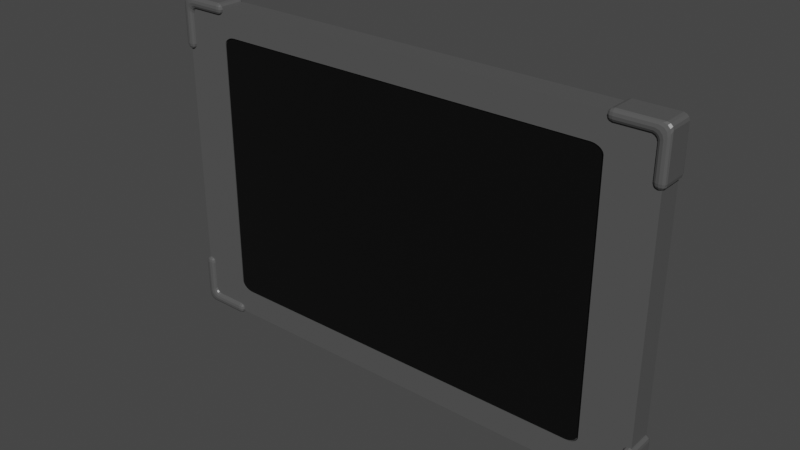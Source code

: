 # Source: Scanner.blend  (saved by Blender 2.90.8; exported with 4.5.12 LTS)
import bpy
from mathutils import Matrix  # noqa: F401  (used for matrix-valued properties, if any)

bpy.ops.wm.read_factory_settings(use_empty=True)
scene = bpy.context.scene
scene.name = 'Scene'

# ---- collections
col_collection = bpy.data.collections.new('Collection'); scene.collection.children.link(col_collection)

# ---- materials (node trees are filled in below, after node groups)
mat_metal = bpy.data.materials.new('Metal')
mat_metal.alpha_threshold = 0.0
mat_metal.use_transparent_shadow = False
mat_metal.line_color = (0.0, 0.0, 0.0, 1.0)
mat_screen = bpy.data.materials.new('Screen')
mat_screen.use_transparent_shadow = False

# ---- material node trees
mat_metal.use_nodes = True; mat_metal.node_tree.nodes.clear()
_N = mat_metal.node_tree.nodes; _L = mat_metal.node_tree.links
n0 = _N.new('ShaderNodeOutputMaterial'); n0.name = 'Material Output'; n0.location = (300, 300)
n1 = _N.new('ShaderNodeBsdfPrincipled'); n1.name = 'Principled BSDF'; n1.location = (10, 300)
n1.distribution = 'GGX'
n1.subsurface_method = 'BURLEY'
n1.inputs[0].default_value = (0.08984, 0.08984, 0.08984, 1.0)
n1.inputs[2].default_value = 0.4
n1.inputs[3].default_value = 1.45
n1.inputs[27].default_value = (0.0, 0.0, 0.0, 1.0)
n1.inputs[28].default_value = 1.0
_L.new(n1.outputs[0], n0.inputs[0])
n0.is_active_output = True
mat_screen.use_nodes = True; mat_screen.node_tree.nodes.clear()
_N = mat_screen.node_tree.nodes; _L = mat_screen.node_tree.links
n0 = _N.new('ShaderNodeBsdfPrincipled'); n0.name = 'Principled BSDF'; n0.location = (10, 300)
n0.distribution = 'GGX'
n0.subsurface_method = 'BURLEY'
n0.inputs[0].default_value = (0.0, 0.0, 0.0, 1.0)
n0.inputs[3].default_value = 1.45
n0.inputs[27].default_value = (0.0, 0.0, 0.0, 1.0)
n0.inputs[28].default_value = 1.0
n1 = _N.new('ShaderNodeOutputMaterial'); n1.name = 'Material Output'; n1.location = (300, 300)
_L.new(n0.outputs[0], n1.inputs[0])
n1.is_active_output = True

# ---- world
world_world = bpy.data.worlds.new('World'); scene.world = world_world
world_world.use_nodes = True; world_world.node_tree.nodes.clear()
_N = world_world.node_tree.nodes; _L = world_world.node_tree.links
n0 = _N.new('ShaderNodeOutputWorld'); n0.name = 'World Output'; n0.location = (300, 300)
n1 = _N.new('ShaderNodeBackground'); n1.name = 'Background'; n1.location = (10, 300)
n1.inputs[0].default_value = (0.05088, 0.05088, 0.05088, 1.0)
_L.new(n1.outputs[0], n0.inputs[0])
n0.is_active_output = True
world_world.color = (0.05088, 0.05088, 0.05088)
world_world.use_sun_shadow = False
world_world.sun_shadow_jitter_overblur = 0.0

# ---- meshes
me_cube_001 = bpy.data.meshes.new('Cube.001')
me_cube_001.from_pydata([(-0.757, -0.8537, -0.8335), (-0.806, -0.8537, -0.7827), (-0.7646, -0.8537, -0.8328), (-0.7721, -0.8537, -0.831), (-0.7792, -0.8537, -0.8279), (-0.7858, -0.8537, -0.8238), (-0.7917, -0.8537, -0.8186), (-0.7967, -0.8537, -0.8126), (-0.8007, -0.8537, -0.8058), (-0.8036, -0.8537, -0.7984), (-0.8054, -0.8537, -0.7907), (-0.806, -0.8537, 0.7827), (-0.757, -0.8537, 0.8335), (-0.8054, -0.8537, 0.7907), (-0.8036, -0.8537, 0.7984), (-0.8007, -0.8537, 0.8058), (-0.7967, -0.8537, 0.8126), (-0.7917, -0.8537, 0.8186), (-0.7858, -0.8537, 0.8238), (-0.7792, -0.8537, 0.8279), (-0.7721, -0.8537, 0.831), (-0.7646, -0.8537, 0.8328), (0.806, -0.8537, -0.7827), (0.757, -0.8537, -0.8335), (0.8054, -0.8537, -0.7907), (0.8036, -0.8537, -0.7984), (0.8007, -0.8537, -0.8058), (0.7967, -0.8537, -0.8126), (0.7917, -0.8537, -0.8186), (0.7858, -0.8537, -0.8238), (0.7792, -0.8537, -0.8279), (0.7721, -0.8537, -0.831), (0.7646, -0.8537, -0.8328), (0.757, -0.8537, 0.8335), (0.806, -0.8537, 0.7827), (0.7646, -0.8537, 0.8328), (0.7721, -0.8537, 0.831), (0.7792, -0.8537, 0.8279), (0.7858, -0.8537, 0.8238), (0.7917, -0.8537, 0.8186), (0.7967, -0.8537, 0.8126), (0.8007, -0.8537, 0.8058), (0.8036, -0.8537, 0.7984), (0.8054, -0.8537, 0.7907), (-1.0, -1.0, -1.0), (-1.0, -1.0, 1.0), (-1.0, -0.193, -1.0), (-1.0, -0.193, 1.0), (1.0, -1.0, -1.0), (1.0, -1.0, 1.0), (1.0, -0.193, -1.0), (1.0, -0.193, 1.0), (0.757, -1.0, 0.8335), (-0.757, -1.0, 0.8335), (0.7646, -1.0, 0.8328), (-0.7646, -1.0, 0.8328), (0.7721, -1.0, 0.831), (-0.7721, -1.0, 0.831), (-0.7792, -1.0, 0.8279), (0.7858, -1.0, 0.8238), (0.7792, -1.0, 0.8279), (-0.7858, -1.0, 0.8238), (-0.7917, -1.0, 0.8186), (0.7917, -1.0, 0.8186), (0.7967, -1.0, 0.8126), (-0.7967, -1.0, 0.8126), (0.8007, -1.0, 0.8058), (-0.8007, -1.0, 0.8058), (0.8036, -1.0, 0.7984), (-0.8036, -1.0, 0.7984), (0.8054, -1.0, 0.7907), (-0.8054, -1.0, 0.7907), (0.806, -1.0, 0.7827), (-0.806, -1.0, 0.7827), (-0.806, -1.0, -0.7827), (0.806, -1.0, -0.7827), (0.8054, -1.0, -0.7907), (0.8007, -1.0, -0.8058), (0.8036, -1.0, -0.7984), (0.7858, -1.0, -0.8238), (0.7967, -1.0, -0.8126), (0.7792, -1.0, -0.8279), (0.7917, -1.0, -0.8186), (0.7721, -1.0, -0.831), (0.7646, -1.0, -0.8328), (0.757, -1.0, -0.8335), (-0.757, -1.0, -0.8335), (-0.7646, -1.0, -0.8328), (-0.7721, -1.0, -0.831), (-0.7792, -1.0, -0.8279), (-0.7967, -1.0, -0.8126), (-0.7917, -1.0, -0.8186), (-0.7858, -1.0, -0.8238), (-0.8007, -1.0, -0.8058), (-0.8054, -1.0, -0.7907), (-0.8036, -1.0, -0.7984), (-0.9928, -1.009, 0.7024), (-0.9712, -1.009, 0.7358), (-0.9928, -1.111, 0.7358), (-0.982, -1.009, 0.7069), (-0.9928, -1.06, 0.7069), (-0.9825, -1.058, 0.7112), (-0.9741, -1.06, 0.7358), (-0.9741, -1.009, 0.7191), (-0.9769, -1.058, 0.7198), (-0.9928, -1.097, 0.7191), (-0.982, -1.097, 0.7358), (-0.9825, -1.084, 0.7198), (-0.9928, -1.009, 0.7024), (-0.9928, -1.111, 0.7358), (-1.014, -1.009, 0.7358), (-0.9928, -1.06, 0.7069), (-1.004, -1.009, 0.7069), (-1.003, -1.058, 0.7112), (-1.004, -1.097, 0.7358), (-0.9928, -1.097, 0.7191), (-1.003, -1.084, 0.7198), (-1.012, -1.009, 0.7191), (-1.012, -1.06, 0.7358), (-1.009, -1.058, 0.7198), (-0.9928, -1.111, 0.9412), (-0.9712, -1.009, 0.9216), (-0.9495, -1.009, 0.955), (-0.9622, -1.111, 0.9883), (-0.9822, -1.096, 0.9349), (-0.9883, -1.111, 0.9643), (-0.9776, -1.095, 0.9524), (-0.968, -1.009, 0.938), (-0.9744, -1.059, 0.9279), (-0.9709, -1.061, 0.9436), (-0.9536, -1.059, 0.9599), (-0.9602, -1.009, 0.95), (-0.9638, -1.061, 0.9545), (-0.9772, -1.111, 0.9813), (-0.9582, -1.096, 0.972), (-0.9695, -1.095, 0.9648), (-0.9928, -1.111, 0.9412), (-0.9622, -1.111, 0.9883), (-0.9928, -1.009, 1.022), (-1.014, -1.009, 0.9883), (-0.9883, -1.111, 0.9643), (-1.003, -1.096, 0.9562), (-0.9993, -1.095, 0.9823), (-0.9719, -1.096, 1.005), (-0.9772, -1.111, 0.9813), (-0.9889, -1.095, 0.9983), (-1.003, -1.009, 1.017), (-0.9831, -1.059, 1.017), (-0.9977, -1.061, 1.01), (-1.011, -1.059, 0.9733), (-1.011, -1.009, 1.005), (-1.007, -1.061, 0.9959), (-0.9928, -0.2412, 0.7024), (-0.9928, -0.1398, 0.7358), (-0.9712, -0.2412, 0.7358), (-0.9928, -0.1905, 0.7069), (-0.982, -0.2412, 0.7069), (-0.9825, -0.1927, 0.7112), (-0.982, -0.1533, 0.7358), (-0.9928, -0.1533, 0.7191), (-0.9825, -0.1665, 0.7198), (-0.9741, -0.2412, 0.7191), (-0.9741, -0.1905, 0.7358), (-0.9769, -0.1927, 0.7198), (-0.9928, -0.2412, 0.7024), (-1.014, -0.2412, 0.7358), (-0.9928, -0.1398, 0.7358), (-1.004, -0.2412, 0.7069), (-0.9928, -0.1905, 0.7069), (-1.003, -0.1927, 0.7112), (-1.012, -0.1905, 0.7358), (-1.012, -0.2412, 0.7191), (-1.009, -0.1927, 0.7198), (-0.9928, -0.1533, 0.7191), (-1.004, -0.1533, 0.7358), (-1.003, -0.1665, 0.7198), (-0.9928, -0.2412, 1.022), (-0.9622, -0.1398, 0.9883), (-0.9928, -0.1398, 0.9412), (-1.014, -0.2412, 0.9883), (-0.9831, -0.1916, 1.017), (-1.003, -0.2412, 1.017), (-0.9977, -0.1896, 1.01), (-0.9772, -0.1398, 0.9813), (-0.9719, -0.1547, 1.005), (-0.9889, -0.1556, 0.9983), (-1.003, -0.1547, 0.9562), (-0.9883, -0.1398, 0.9643), (-0.9993, -0.1556, 0.9823), (-1.011, -0.2412, 1.005), (-1.011, -0.1916, 0.9733), (-1.007, -0.1896, 0.9959), (-0.9495, -0.2412, 0.955), (-0.9712, -0.2412, 0.9216), (-0.9928, -0.1398, 0.9412), (-0.9622, -0.1398, 0.9883), (-0.9602, -0.2412, 0.95), (-0.9536, -0.1914, 0.9599), (-0.9638, -0.1895, 0.9545), (-0.9744, -0.1914, 0.9279), (-0.968, -0.2412, 0.938), (-0.9709, -0.1895, 0.9436), (-0.9883, -0.1398, 0.9643), (-0.9822, -0.1548, 0.9349), (-0.9776, -0.1557, 0.9524), (-0.9582, -0.1548, 0.972), (-0.9772, -0.1398, 0.9813), (-0.9695, -0.1557, 0.9648), (-0.8074, -1.009, 0.9883), (-0.829, -1.009, 1.022), (-0.829, -1.111, 0.9883), (-0.8103, -1.009, 1.005), (-0.8103, -1.06, 0.9883), (-0.8131, -1.058, 1.004), (-0.829, -1.06, 1.017), (-0.8182, -1.009, 1.017), (-0.8187, -1.058, 1.013), (-0.8182, -1.097, 0.9883), (-0.829, -1.097, 1.005), (-0.8187, -1.084, 1.004), (-0.8074, -1.009, 0.9883), (-0.829, -1.111, 0.9883), (-0.829, -1.009, 0.955), (-0.8103, -1.06, 0.9883), (-0.8103, -1.009, 0.9717), (-0.8131, -1.058, 0.9724), (-0.829, -1.097, 0.9717), (-0.8182, -1.097, 0.9883), (-0.8187, -1.084, 0.9724), (-0.8182, -1.009, 0.9594), (-0.829, -1.06, 0.9594), (-0.8187, -1.058, 0.9637), (-0.829, -0.1398, 0.9883), (-0.829, -0.2412, 1.022), (-0.8074, -0.2412, 0.9883), (-0.829, -0.1533, 1.005), (-0.8182, -0.1533, 0.9883), (-0.8187, -0.1665, 1.004), (-0.8182, -0.2412, 1.017), (-0.829, -0.1905, 1.017), (-0.8187, -0.1927, 1.013), (-0.8103, -0.1905, 0.9883), (-0.8103, -0.2412, 1.005), (-0.8131, -0.1927, 1.004), (-0.829, -0.1398, 0.9883), (-0.8074, -0.2412, 0.9883), (-0.829, -0.2412, 0.955), (-0.8182, -0.1533, 0.9883), (-0.829, -0.1533, 0.9717), (-0.8187, -0.1665, 0.9724), (-0.8103, -0.2412, 0.9717), (-0.8103, -0.1905, 0.9883), (-0.8131, -0.1927, 0.9724), (-0.829, -0.1905, 0.9594), (-0.8182, -0.2412, 0.9594), (-0.8187, -0.1927, 0.9637), (0.9928, -1.009, 0.7024), (1.014, -1.009, 0.7358), (0.9928, -1.111, 0.7358), (1.004, -1.009, 0.7069), (0.9928, -1.06, 0.7069), (1.003, -1.058, 0.7112), (1.012, -1.06, 0.7358), (1.012, -1.009, 0.7191), (1.009, -1.058, 0.7198), (0.9928, -1.097, 0.7191), (1.004, -1.097, 0.7358), (1.003, -1.084, 0.7198), (0.9928, -1.009, 0.7024), (0.9928, -1.111, 0.7358), (0.9712, -1.009, 0.7358), (0.9928, -1.06, 0.7069), (0.982, -1.009, 0.7069), (0.9825, -1.058, 0.7112), (0.982, -1.097, 0.7358), (0.9928, -1.097, 0.7191), (0.9825, -1.084, 0.7198), (0.9741, -1.009, 0.7191), (0.9741, -1.06, 0.7358), (0.9769, -1.058, 0.7198), (0.9928, -1.111, 0.9412), (1.014, -1.009, 0.9883), (0.9928, -1.009, 1.022), (0.9622, -1.111, 0.9883), (1.003, -1.096, 0.9562), (0.9883, -1.111, 0.9643), (0.9993, -1.095, 0.9823), (1.011, -1.009, 1.005), (1.011, -1.059, 0.9733), (1.007, -1.061, 0.9959), (0.9831, -1.059, 1.017), (1.003, -1.009, 1.017), (0.9977, -1.061, 1.01), (0.9772, -1.111, 0.9813), (0.9719, -1.096, 1.005), (0.9889, -1.095, 0.9983), (0.9928, -1.111, 0.9412), (0.9622, -1.111, 0.9883), (0.9495, -1.009, 0.955), (0.9712, -1.009, 0.9216), (0.9883, -1.111, 0.9643), (0.9822, -1.096, 0.9349), (0.9776, -1.095, 0.9524), (0.9582, -1.096, 0.972), (0.9772, -1.111, 0.9813), (0.9695, -1.095, 0.9648), (0.9602, -1.009, 0.95), (0.9536, -1.059, 0.9599), (0.9638, -1.061, 0.9545), (0.9744, -1.059, 0.9279), (0.968, -1.009, 0.938), (0.9709, -1.061, 0.9436), (0.9928, -0.2412, 0.7024), (0.9928, -0.1398, 0.7358), (1.014, -0.2412, 0.7358), (0.9928, -0.1905, 0.7069), (1.004, -0.2412, 0.7069), (1.003, -0.1927, 0.7112), (1.004, -0.1533, 0.7358), (0.9928, -0.1533, 0.7191), (1.003, -0.1665, 0.7198), (1.012, -0.2412, 0.7191), (1.012, -0.1905, 0.7358), (1.009, -0.1927, 0.7198), (0.9928, -0.2412, 0.7024), (0.9712, -0.2412, 0.7358), (0.9928, -0.1398, 0.7358), (0.982, -0.2412, 0.7069), (0.9928, -0.1905, 0.7069), (0.9825, -0.1927, 0.7112), (0.9741, -0.1905, 0.7358), (0.9741, -0.2412, 0.7191), (0.9769, -0.1927, 0.7198), (0.9928, -0.1533, 0.7191), (0.982, -0.1533, 0.7358), (0.9825, -0.1665, 0.7198), (0.9495, -0.2412, 0.955), (0.9622, -0.1398, 0.9883), (0.9928, -0.1398, 0.9412), (0.9712, -0.2412, 0.9216), (0.9536, -0.1914, 0.9599), (0.9602, -0.2412, 0.95), (0.9638, -0.1895, 0.9545), (0.9772, -0.1398, 0.9813), (0.9582, -0.1548, 0.972), (0.9695, -0.1557, 0.9648), (0.9822, -0.1548, 0.9349), (0.9883, -0.1398, 0.9643), (0.9776, -0.1557, 0.9524), (0.968, -0.2412, 0.938), (0.9744, -0.1914, 0.9279), (0.9709, -0.1895, 0.9436), (0.9928, -0.2412, 1.022), (1.014, -0.2412, 0.9883), (0.9928, -0.1398, 0.9412), (0.9622, -0.1398, 0.9883), (1.003, -0.2412, 1.017), (0.9831, -0.1916, 1.017), (0.9977, -0.1896, 1.01), (1.011, -0.1916, 0.9733), (1.011, -0.2412, 1.005), (1.007, -0.1896, 0.9959), (0.9883, -0.1398, 0.9643), (1.003, -0.1547, 0.9562), (0.9993, -0.1556, 0.9823), (0.9719, -0.1547, 1.005), (0.9772, -0.1398, 0.9813), (0.9889, -0.1556, 0.9983), (0.8074, -1.009, 0.9883), (0.829, -1.009, 0.955), (0.829, -1.111, 0.9883), (0.8103, -1.009, 0.9717), (0.8103, -1.06, 0.9883), (0.8131, -1.058, 0.9724), (0.829, -1.06, 0.9594), (0.8182, -1.009, 0.9594), (0.8187, -1.058, 0.9637), (0.8182, -1.097, 0.9883), (0.829, -1.097, 0.9717), (0.8187, -1.084, 0.9724), (0.8074, -1.009, 0.9883), (0.829, -1.111, 0.9883), (0.829, -1.009, 1.022), (0.8103, -1.06, 0.9883), (0.8103, -1.009, 1.005), (0.8131, -1.058, 1.004), (0.829, -1.097, 1.005), (0.8182, -1.097, 0.9883), (0.8187, -1.084, 1.004), (0.8182, -1.009, 1.017), (0.829, -1.06, 1.017), (0.8187, -1.058, 1.013), (0.829, -0.1398, 0.9883), (0.829, -0.2412, 0.955), (0.8074, -0.2412, 0.9883), (0.829, -0.1533, 0.9717), (0.8182, -0.1533, 0.9883), (0.8187, -0.1665, 0.9724), (0.8182, -0.2412, 0.9594), (0.829, -0.1905, 0.9594), (0.8187, -0.1927, 0.9637), (0.8103, -0.1905, 0.9883), (0.8103, -0.2412, 0.9717), (0.8131, -0.1927, 0.9724), (0.829, -0.1398, 0.9883), (0.8074, -0.2412, 0.9883), (0.829, -0.2412, 1.022), (0.8182, -0.1533, 0.9883), (0.829, -0.1533, 1.005), (0.8187, -0.1665, 1.004), (0.8103, -0.2412, 1.005), (0.8103, -0.1905, 0.9883), (0.8131, -0.1927, 1.004), (0.829, -0.1905, 1.017), (0.8182, -0.2412, 1.017), (0.8187, -0.1927, 1.013), (-0.9928, -1.009, -0.7024), (-1.014, -1.009, -0.7358), (-0.9928, -1.111, -0.7358), (-1.004, -1.009, -0.7069), (-0.9928, -1.06, -0.7069), (-1.003, -1.058, -0.7112), (-1.012, -1.06, -0.7358), (-1.012, -1.009, -0.7191), (-1.009, -1.058, -0.7198), (-0.9928, -1.097, -0.7191), (-1.004, -1.097, -0.7358), (-1.003, -1.084, -0.7198), (-0.9928, -1.009, -0.7024), (-0.9928, -1.111, -0.7358), (-0.9712, -1.009, -0.7358), (-0.9928, -1.06, -0.7069), (-0.982, -1.009, -0.7069), (-0.9825, -1.058, -0.7112), (-0.982, -1.097, -0.7358), (-0.9928, -1.097, -0.7191), (-0.9825, -1.084, -0.7198), (-0.9741, -1.009, -0.7191), (-0.9741, -1.06, -0.7358), (-0.9769, -1.058, -0.7198), (-0.9928, -1.111, -0.9412), (-1.014, -1.009, -0.9883), (-0.9928, -1.009, -1.022), (-0.9622, -1.111, -0.9883), (-1.003, -1.096, -0.9562), (-0.9883, -1.111, -0.9643), (-0.9993, -1.095, -0.9823), (-1.011, -1.009, -1.005), (-1.011, -1.059, -0.9733), (-1.007, -1.061, -0.9959), (-0.9831, -1.059, -1.017), (-1.003, -1.009, -1.017), (-0.9977, -1.061, -1.01), (-0.9772, -1.111, -0.9813), (-0.9719, -1.096, -1.005), (-0.9889, -1.095, -0.9983), (-0.9928, -1.111, -0.9412), (-0.9622, -1.111, -0.9883), (-0.9495, -1.009, -0.955), (-0.9712, -1.009, -0.9216), (-0.9883, -1.111, -0.9643), (-0.9822, -1.096, -0.9349), (-0.9776, -1.095, -0.9524), (-0.9582, -1.096, -0.972), (-0.9772, -1.111, -0.9813), (-0.9695, -1.095, -0.9648), (-0.9602, -1.009, -0.95), (-0.9536, -1.059, -0.9599), (-0.9638, -1.061, -0.9545), (-0.9744, -1.059, -0.9279), (-0.968, -1.009, -0.938), (-0.9709, -1.061, -0.9436), (-0.9928, -0.2412, -0.7024), (-0.9928, -0.1398, -0.7358), (-1.014, -0.2412, -0.7358), (-0.9928, -0.1905, -0.7069), (-1.004, -0.2412, -0.7069), (-1.003, -0.1927, -0.7112), (-1.004, -0.1533, -0.7358), (-0.9928, -0.1533, -0.7191), (-1.003, -0.1665, -0.7198), (-1.012, -0.2412, -0.7191), (-1.012, -0.1905, -0.7358), (-1.009, -0.1927, -0.7198), (-0.9928, -0.2412, -0.7024), (-0.9712, -0.2412, -0.7358), (-0.9928, -0.1398, -0.7358), (-0.982, -0.2412, -0.7069), (-0.9928, -0.1905, -0.7069), (-0.9825, -0.1927, -0.7112), (-0.9741, -0.1905, -0.7358), (-0.9741, -0.2412, -0.7191), (-0.9769, -0.1927, -0.7198), (-0.9928, -0.1533, -0.7191), (-0.982, -0.1533, -0.7358), (-0.9825, -0.1665, -0.7198), (-0.9495, -0.2412, -0.955), (-0.9622, -0.1398, -0.9883), (-0.9928, -0.1398, -0.9412), (-0.9712, -0.2412, -0.9216), (-0.9536, -0.1914, -0.9599), (-0.9602, -0.2412, -0.95), (-0.9638, -0.1895, -0.9545), (-0.9772, -0.1398, -0.9813), (-0.9582, -0.1548, -0.972), (-0.9695, -0.1557, -0.9648), (-0.9822, -0.1548, -0.9349), (-0.9883, -0.1398, -0.9643), (-0.9776, -0.1557, -0.9524), (-0.968, -0.2412, -0.938), (-0.9744, -0.1914, -0.9279), (-0.9709, -0.1895, -0.9436), (-0.9928, -0.2412, -1.022), (-1.014, -0.2412, -0.9883), (-0.9928, -0.1398, -0.9412), (-0.9622, -0.1398, -0.9883), (-1.003, -0.2412, -1.017), (-0.9831, -0.1916, -1.017), (-0.9977, -0.1896, -1.01), (-1.011, -0.1916, -0.9733), (-1.011, -0.2412, -1.005), (-1.007, -0.1896, -0.9959), (-0.9883, -0.1398, -0.9643), (-1.003, -0.1547, -0.9562), (-0.9993, -0.1556, -0.9823), (-0.9719, -0.1547, -1.005), (-0.9772, -0.1398, -0.9813), (-0.9889, -0.1556, -0.9983), (-0.8074, -1.009, -0.9883), (-0.829, -1.009, -0.955), (-0.829, -1.111, -0.9883), (-0.8103, -1.009, -0.9717), (-0.8103, -1.06, -0.9883), (-0.8131, -1.058, -0.9724), (-0.829, -1.06, -0.9594), (-0.8182, -1.009, -0.9594), (-0.8187, -1.058, -0.9637), (-0.8182, -1.097, -0.9883), (-0.829, -1.097, -0.9717), (-0.8187, -1.084, -0.9724), (-0.8074, -1.009, -0.9883), (-0.829, -1.111, -0.9883), (-0.829, -1.009, -1.022), (-0.8103, -1.06, -0.9883), (-0.8103, -1.009, -1.005), (-0.8131, -1.058, -1.004), (-0.829, -1.097, -1.005), (-0.8182, -1.097, -0.9883), (-0.8187, -1.084, -1.004), (-0.8182, -1.009, -1.017), (-0.829, -1.06, -1.017), (-0.8187, -1.058, -1.013), (-0.829, -0.1398, -0.9883), (-0.829, -0.2412, -0.955), (-0.8074, -0.2412, -0.9883), (-0.829, -0.1533, -0.9717), (-0.8182, -0.1533, -0.9883), (-0.8187, -0.1665, -0.9724), (-0.8182, -0.2412, -0.9594), (-0.829, -0.1905, -0.9594), (-0.8187, -0.1927, -0.9637), (-0.8103, -0.1905, -0.9883), (-0.8103, -0.2412, -0.9717), (-0.8131, -0.1927, -0.9724), (-0.829, -0.1398, -0.9883), (-0.8074, -0.2412, -0.9883), (-0.829, -0.2412, -1.022), (-0.8182, -0.1533, -0.9883), (-0.829, -0.1533, -1.005), (-0.8187, -0.1665, -1.004), (-0.8103, -0.2412, -1.005), (-0.8103, -0.1905, -0.9883), (-0.8131, -0.1927, -1.004), (-0.829, -0.1905, -1.017), (-0.8182, -0.2412, -1.017), (-0.8187, -0.1927, -1.013), (0.9928, -1.009, -0.7024), (0.9712, -1.009, -0.7358), (0.9928, -1.111, -0.7358), (0.982, -1.009, -0.7069), (0.9928, -1.06, -0.7069), (0.9825, -1.058, -0.7112), (0.9741, -1.06, -0.7358), (0.9741, -1.009, -0.7191), (0.9769, -1.058, -0.7198), (0.9928, -1.097, -0.7191), (0.982, -1.097, -0.7358), (0.9825, -1.084, -0.7198), (0.9928, -1.009, -0.7024), (0.9928, -1.111, -0.7358), (1.014, -1.009, -0.7358), (0.9928, -1.06, -0.7069), (1.004, -1.009, -0.7069), (1.003, -1.058, -0.7112), (1.004, -1.097, -0.7358), (0.9928, -1.097, -0.7191), (1.003, -1.084, -0.7198), (1.012, -1.009, -0.7191), (1.012, -1.06, -0.7358), (1.009, -1.058, -0.7198), (0.9928, -1.111, -0.9412), (0.9712, -1.009, -0.9216), (0.9495, -1.009, -0.955), (0.9622, -1.111, -0.9883), (0.9822, -1.096, -0.9349), (0.9883, -1.111, -0.9643), (0.9776, -1.095, -0.9524), (0.968, -1.009, -0.938), (0.9744, -1.059, -0.9279), (0.9709, -1.061, -0.9436), (0.9536, -1.059, -0.9599), (0.9602, -1.009, -0.95), (0.9638, -1.061, -0.9545), (0.9772, -1.111, -0.9813), (0.9582, -1.096, -0.972), (0.9695, -1.095, -0.9648), (0.9928, -1.111, -0.9412), (0.9622, -1.111, -0.9883), (0.9928, -1.009, -1.022), (1.014, -1.009, -0.9883), (0.9883, -1.111, -0.9643), (1.003, -1.096, -0.9562), (0.9993, -1.095, -0.9823), (0.9719, -1.096, -1.005), (0.9772, -1.111, -0.9813), (0.9889, -1.095, -0.9983), (1.003, -1.009, -1.017), (0.9831, -1.059, -1.017), (0.9977, -1.061, -1.01), (1.011, -1.059, -0.9733), (1.011, -1.009, -1.005), (1.007, -1.061, -0.9959), (0.9928, -0.2412, -0.7024), (0.9928, -0.1398, -0.7358), (0.9712, -0.2412, -0.7358), (0.9928, -0.1905, -0.7069), (0.982, -0.2412, -0.7069), (0.9825, -0.1927, -0.7112), (0.982, -0.1533, -0.7358), (0.9928, -0.1533, -0.7191), (0.9825, -0.1665, -0.7198), (0.9741, -0.2412, -0.7191), (0.9741, -0.1905, -0.7358), (0.9769, -0.1927, -0.7198), (0.9928, -0.2412, -0.7024), (1.014, -0.2412, -0.7358), (0.9928, -0.1398, -0.7358), (1.004, -0.2412, -0.7069), (0.9928, -0.1905, -0.7069), (1.003, -0.1927, -0.7112), (1.012, -0.1905, -0.7358), (1.012, -0.2412, -0.7191), (1.009, -0.1927, -0.7198), (0.9928, -0.1533, -0.7191), (1.004, -0.1533, -0.7358), (1.003, -0.1665, -0.7198), (0.9928, -0.2412, -1.022), (0.9622, -0.1398, -0.9883), (0.9928, -0.1398, -0.9412), (1.014, -0.2412, -0.9883), (0.9831, -0.1916, -1.017), (1.003, -0.2412, -1.017), (0.9977, -0.1896, -1.01), (0.9772, -0.1398, -0.9813), (0.9719, -0.1547, -1.005), (0.9889, -0.1556, -0.9983), (1.003, -0.1547, -0.9562), (0.9883, -0.1398, -0.9643), (0.9993, -0.1556, -0.9823), (1.011, -0.2412, -1.005), (1.011, -0.1916, -0.9733), (1.007, -0.1896, -0.9959), (0.9495, -0.2412, -0.955), (0.9712, -0.2412, -0.9216), (0.9928, -0.1398, -0.9412), (0.9622, -0.1398, -0.9883), (0.9602, -0.2412, -0.95), (0.9536, -0.1914, -0.9599), (0.9638, -0.1895, -0.9545), (0.9744, -0.1914, -0.9279), (0.968, -0.2412, -0.938), (0.9709, -0.1895, -0.9436), (0.9883, -0.1398, -0.9643), (0.9822, -0.1548, -0.9349), (0.9776, -0.1557, -0.9524), (0.9582, -0.1548, -0.972), (0.9772, -0.1398, -0.9813), (0.9695, -0.1557, -0.9648), (0.8074, -1.009, -0.9883), (0.829, -1.009, -1.022), (0.829, -1.111, -0.9883), (0.8103, -1.009, -1.005), (0.8103, -1.06, -0.9883), (0.8131, -1.058, -1.004), (0.829, -1.06, -1.017), (0.8182, -1.009, -1.017), (0.8187, -1.058, -1.013), (0.8182, -1.097, -0.9883), (0.829, -1.097, -1.005), (0.8187, -1.084, -1.004), (0.8074, -1.009, -0.9883), (0.829, -1.111, -0.9883), (0.829, -1.009, -0.955), (0.8103, -1.06, -0.9883), (0.8103, -1.009, -0.9717), (0.8131, -1.058, -0.9724), (0.829, -1.097, -0.9717), (0.8182, -1.097, -0.9883), (0.8187, -1.084, -0.9724), (0.8182, -1.009, -0.9594), (0.829, -1.06, -0.9594), (0.8187, -1.058, -0.9637), (0.829, -0.1398, -0.9883), (0.829, -0.2412, -1.022), (0.8074, -0.2412, -0.9883), (0.829, -0.1533, -1.005), (0.8182, -0.1533, -0.9883), (0.8187, -0.1665, -1.004), (0.8182, -0.2412, -1.017), (0.829, -0.1905, -1.017), (0.8187, -0.1927, -1.013), (0.8103, -0.1905, -0.9883), (0.8103, -0.2412, -1.005), (0.8131, -0.1927, -1.004), (0.829, -0.1398, -0.9883), (0.8074, -0.2412, -0.9883), (0.829, -0.2412, -0.955), (0.8182, -0.1533, -0.9883), (0.829, -0.1533, -0.9717), (0.8187, -0.1665, -0.9724), (0.8103, -0.2412, -0.9717), (0.8103, -0.1905, -0.9883), (0.8131, -0.1927, -0.9724), (0.829, -0.1905, -0.9594), (0.8182, -0.2412, -0.9594), (0.8187, -0.1927, -0.9637)], [], [(22, 75, 72, 34), (33, 52, 53, 12), (0, 23, 32, 31, 30, 29, 28, 27, 26, 25, 24, 22, 34, 43, 42, 41, 40, 39, 38, 37, 36, 35, 33, 12, 21, 20, 19, 18, 17, 16, 15, 14, 13, 11, 1, 10, 9, 8, 7, 6, 5, 4, 3, 2), (0, 2, 87, 86), (2, 3, 88, 87), (3, 4, 89, 88), (4, 5, 92, 89), (5, 6, 91, 92), (6, 7, 90, 91), (7, 8, 93, 90), (8, 9, 95, 93), (9, 10, 94, 95), (10, 1, 74, 94), (33, 35, 54, 52), (35, 36, 56, 54), (36, 37, 60, 56), (37, 38, 59, 60), (38, 39, 63, 59), (39, 40, 64, 63), (40, 41, 66, 64), (41, 42, 68, 66), (42, 43, 70, 68), (43, 34, 72, 70), (0, 86, 85, 23), (44, 45, 47, 46), (46, 47, 51, 50), (50, 51, 49, 48), (48, 49, 72, 75, 76, 78, 77, 80, 82, 79, 81, 83, 84, 85, 86, 87, 88, 89, 92, 91, 90, 93, 95, 94, 74, 44), (46, 50, 48, 44), (51, 47, 45, 49), (75, 22, 24, 76), (76, 24, 25, 78), (73, 11, 13, 71), (78, 25, 26, 77), (57, 20, 21, 55), (83, 31, 32, 84), (55, 21, 12, 53), (77, 26, 27, 80), (74, 1, 11, 73), (61, 18, 19, 58), (79, 29, 30, 81), (84, 32, 23, 85), (80, 27, 28, 82), (62, 17, 18, 61), (44, 74, 73, 71, 69, 67, 65, 62, 61, 58, 57, 55, 53, 52, 54, 56, 60, 59, 63, 64, 66, 68, 70, 72, 49, 45), (67, 15, 16, 65), (71, 13, 14, 69), (58, 19, 20, 57), (82, 28, 29, 79), (69, 14, 15, 67), (81, 30, 31, 83), (65, 16, 17, 62), (165, 110, 139, 179), (152, 96, 108, 164), (177, 232, 244, 195), (234, 208, 220, 245), (281, 257, 314, 353), (209, 233, 176, 138), (299, 339, 325, 270), (312, 256, 268, 324), (337, 392, 404, 355), (394, 368, 380, 405), (441, 417, 474, 513), (336, 298, 369, 393), (459, 499, 485, 430), (472, 416, 428, 484), (497, 552, 564, 515), (554, 528, 540, 565), (634, 673, 601, 577), (496, 458, 529, 553), (645, 590, 619, 659), (632, 576, 588, 644), (657, 712, 724, 675), (714, 688, 700, 725), (689, 713, 656, 618), (222, 122, 192, 246), (98, 120, 136, 109), (194, 153, 166, 178), (210, 137, 123, 221), (258, 280, 296, 269), (352, 406, 382, 282), (370, 297, 283, 381), (354, 313, 326, 338), (418, 440, 456, 429), (512, 566, 542, 442), (530, 457, 443, 541), (514, 473, 486, 498), (702, 602, 672, 726), (578, 600, 616, 589), (674, 633, 646, 658), (690, 617, 603, 701), (96, 99, 101, 100), (99, 103, 104, 101), (97, 102, 104, 103), (102, 106, 107, 104), (98, 105, 107, 106), (105, 100, 101, 107), (101, 104, 107), (108, 111, 113, 112), (111, 115, 116, 113), (109, 114, 116, 115), (114, 118, 119, 116), (110, 117, 119, 118), (117, 112, 113, 119), (113, 116, 119), (120, 124, 126, 125), (124, 128, 129, 126), (121, 127, 129, 128), (127, 131, 132, 129), (122, 130, 132, 131), (130, 134, 135, 132), (123, 133, 135, 134), (133, 125, 126, 135), (126, 129, 132, 135), (136, 140, 142, 141), (140, 144, 145, 142), (137, 143, 145, 144), (143, 147, 148, 145), (138, 146, 148, 147), (146, 150, 151, 148), (139, 149, 151, 150), (149, 141, 142, 151), (142, 145, 148, 151), (152, 155, 157, 156), (155, 159, 160, 157), (153, 158, 160, 159), (158, 162, 163, 160), (154, 161, 163, 162), (161, 156, 157, 163), (157, 160, 163), (164, 167, 169, 168), (167, 171, 172, 169), (165, 170, 172, 171), (170, 174, 175, 172), (166, 173, 175, 174), (173, 168, 169, 175), (169, 172, 175), (176, 180, 182, 181), (180, 184, 185, 182), (177, 183, 185, 184), (183, 187, 188, 185), (178, 186, 188, 187), (186, 190, 191, 188), (179, 189, 191, 190), (189, 181, 182, 191), (182, 185, 188, 191), (192, 196, 198, 197), (196, 200, 201, 198), (193, 199, 201, 200), (199, 203, 204, 201), (194, 202, 204, 203), (202, 206, 207, 204), (195, 205, 207, 206), (205, 197, 198, 207), (198, 201, 204, 207), (208, 211, 213, 212), (211, 215, 216, 213), (209, 214, 216, 215), (214, 218, 219, 216), (210, 217, 219, 218), (217, 212, 213, 219), (213, 216, 219), (220, 223, 225, 224), (223, 227, 228, 225), (221, 226, 228, 227), (226, 230, 231, 228), (222, 229, 231, 230), (229, 224, 225, 231), (225, 228, 231), (232, 235, 237, 236), (235, 239, 240, 237), (233, 238, 240, 239), (238, 242, 243, 240), (234, 241, 243, 242), (241, 236, 237, 243), (237, 240, 243), (244, 247, 249, 248), (247, 251, 252, 249), (245, 250, 252, 251), (250, 254, 255, 252), (246, 253, 255, 254), (253, 248, 249, 255), (249, 252, 255), (256, 259, 261, 260), (259, 263, 264, 261), (257, 262, 264, 263), (262, 266, 267, 264), (258, 265, 267, 266), (265, 260, 261, 267), (261, 264, 267), (268, 271, 273, 272), (271, 275, 276, 273), (269, 274, 276, 275), (274, 278, 279, 276), (270, 277, 279, 278), (277, 272, 273, 279), (273, 276, 279), (280, 284, 286, 285), (284, 288, 289, 286), (281, 287, 289, 288), (287, 291, 292, 289), (282, 290, 292, 291), (290, 294, 295, 292), (283, 293, 295, 294), (293, 285, 286, 295), (286, 289, 292, 295), (296, 300, 302, 301), (300, 304, 305, 302), (297, 303, 305, 304), (303, 307, 308, 305), (298, 306, 308, 307), (306, 310, 311, 308), (299, 309, 311, 310), (309, 301, 302, 311), (302, 305, 308, 311), (312, 315, 317, 316), (315, 319, 320, 317), (313, 318, 320, 319), (318, 322, 323, 320), (314, 321, 323, 322), (321, 316, 317, 323), (317, 320, 323), (324, 327, 329, 328), (327, 331, 332, 329), (325, 330, 332, 331), (330, 334, 335, 332), (326, 333, 335, 334), (333, 328, 329, 335), (329, 332, 335), (336, 340, 342, 341), (340, 344, 345, 342), (337, 343, 345, 344), (343, 347, 348, 345), (338, 346, 348, 347), (346, 350, 351, 348), (339, 349, 351, 350), (349, 341, 342, 351), (342, 345, 348, 351), (352, 356, 358, 357), (356, 360, 361, 358), (353, 359, 361, 360), (359, 363, 364, 361), (354, 362, 364, 363), (362, 366, 367, 364), (355, 365, 367, 366), (365, 357, 358, 367), (358, 361, 364, 367), (368, 371, 373, 372), (371, 375, 376, 373), (369, 374, 376, 375), (374, 378, 379, 376), (370, 377, 379, 378), (377, 372, 373, 379), (373, 376, 379), (380, 383, 385, 384), (383, 387, 388, 385), (381, 386, 388, 387), (386, 390, 391, 388), (382, 389, 391, 390), (389, 384, 385, 391), (385, 388, 391), (392, 395, 397, 396), (395, 399, 400, 397), (393, 398, 400, 399), (398, 402, 403, 400), (394, 401, 403, 402), (401, 396, 397, 403), (397, 400, 403), (404, 407, 409, 408), (407, 411, 412, 409), (405, 410, 412, 411), (410, 414, 415, 412), (406, 413, 415, 414), (413, 408, 409, 415), (409, 412, 415), (416, 419, 421, 420), (419, 423, 424, 421), (417, 422, 424, 423), (422, 426, 427, 424), (418, 425, 427, 426), (425, 420, 421, 427), (421, 424, 427), (428, 431, 433, 432), (431, 435, 436, 433), (429, 434, 436, 435), (434, 438, 439, 436), (430, 437, 439, 438), (437, 432, 433, 439), (433, 436, 439), (440, 444, 446, 445), (444, 448, 449, 446), (441, 447, 449, 448), (447, 451, 452, 449), (442, 450, 452, 451), (450, 454, 455, 452), (443, 453, 455, 454), (453, 445, 446, 455), (446, 449, 452, 455), (456, 460, 462, 461), (460, 464, 465, 462), (457, 463, 465, 464), (463, 467, 468, 465), (458, 466, 468, 467), (466, 470, 471, 468), (459, 469, 471, 470), (469, 461, 462, 471), (462, 465, 468, 471), (472, 475, 477, 476), (475, 479, 480, 477), (473, 478, 480, 479), (478, 482, 483, 480), (474, 481, 483, 482), (481, 476, 477, 483), (477, 480, 483), (484, 487, 489, 488), (487, 491, 492, 489), (485, 490, 492, 491), (490, 494, 495, 492), (486, 493, 495, 494), (493, 488, 489, 495), (489, 492, 495), (496, 500, 502, 501), (500, 504, 505, 502), (497, 503, 505, 504), (503, 507, 508, 505), (498, 506, 508, 507), (506, 510, 511, 508), (499, 509, 511, 510), (509, 501, 502, 511), (502, 505, 508, 511), (512, 516, 518, 517), (516, 520, 521, 518), (513, 519, 521, 520), (519, 523, 524, 521), (514, 522, 524, 523), (522, 526, 527, 524), (515, 525, 527, 526), (525, 517, 518, 527), (518, 521, 524, 527), (528, 531, 533, 532), (531, 535, 536, 533), (529, 534, 536, 535), (534, 538, 539, 536), (530, 537, 539, 538), (537, 532, 533, 539), (533, 536, 539), (540, 543, 545, 544), (543, 547, 548, 545), (541, 546, 548, 547), (546, 550, 551, 548), (542, 549, 551, 550), (549, 544, 545, 551), (545, 548, 551), (552, 555, 557, 556), (555, 559, 560, 557), (553, 558, 560, 559), (558, 562, 563, 560), (554, 561, 563, 562), (561, 556, 557, 563), (557, 560, 563), (564, 567, 569, 568), (567, 571, 572, 569), (565, 570, 572, 571), (570, 574, 575, 572), (566, 573, 575, 574), (573, 568, 569, 575), (569, 572, 575), (576, 579, 581, 580), (579, 583, 584, 581), (577, 582, 584, 583), (582, 586, 587, 584), (578, 585, 587, 586), (585, 580, 581, 587), (581, 584, 587), (588, 591, 593, 592), (591, 595, 596, 593), (589, 594, 596, 595), (594, 598, 599, 596), (590, 597, 599, 598), (597, 592, 593, 599), (593, 596, 599), (600, 604, 606, 605), (604, 608, 609, 606), (601, 607, 609, 608), (607, 611, 612, 609), (602, 610, 612, 611), (610, 614, 615, 612), (603, 613, 615, 614), (613, 605, 606, 615), (606, 609, 612, 615), (616, 620, 622, 621), (620, 624, 625, 622), (617, 623, 625, 624), (623, 627, 628, 625), (618, 626, 628, 627), (626, 630, 631, 628), (619, 629, 631, 630), (629, 621, 622, 631), (622, 625, 628, 631), (632, 635, 637, 636), (635, 639, 640, 637), (633, 638, 640, 639), (638, 642, 643, 640), (634, 641, 643, 642), (641, 636, 637, 643), (637, 640, 643), (644, 647, 649, 648), (647, 651, 652, 649), (645, 650, 652, 651), (650, 654, 655, 652), (646, 653, 655, 654), (653, 648, 649, 655), (649, 652, 655), (656, 660, 662, 661), (660, 664, 665, 662), (657, 663, 665, 664), (663, 667, 668, 665), (658, 666, 668, 667), (666, 670, 671, 668), (659, 669, 671, 670), (669, 661, 662, 671), (662, 665, 668, 671), (672, 676, 678, 677), (676, 680, 681, 678), (673, 679, 681, 680), (679, 683, 684, 681), (674, 682, 684, 683), (682, 686, 687, 684), (675, 685, 687, 686), (685, 677, 678, 687), (678, 681, 684, 687), (688, 691, 693, 692), (691, 695, 696, 693), (689, 694, 696, 695), (694, 698, 699, 696), (690, 697, 699, 698), (697, 692, 693, 699), (693, 696, 699), (700, 703, 705, 704), (703, 707, 708, 705), (701, 706, 708, 707), (706, 710, 711, 708), (702, 709, 711, 710), (709, 704, 705, 711), (705, 708, 711), (712, 715, 717, 716), (715, 719, 720, 717), (713, 718, 720, 719), (718, 722, 723, 720), (714, 721, 723, 722), (721, 716, 717, 723), (717, 720, 723), (724, 727, 729, 728), (727, 731, 732, 729), (725, 730, 732, 731), (730, 734, 735, 732), (726, 733, 735, 734), (733, 728, 729, 735), (729, 732, 735), (154, 97, 103, 161), (161, 103, 99, 156), (156, 99, 96, 152), (164, 108, 112, 167), (167, 112, 117, 171), (171, 117, 110, 165), (97, 121, 128, 102), (102, 128, 124, 106), (106, 124, 120, 98), (109, 136, 141, 114), (114, 141, 149, 118), (118, 149, 139, 110), (138, 176, 181, 146), (146, 181, 189, 150), (150, 189, 179, 139), (121, 193, 200, 127), (127, 200, 196, 131), (131, 196, 192, 122), (193, 154, 162, 199), (199, 162, 158, 203), (203, 158, 153, 194), (178, 166, 174, 186), (186, 174, 170, 190), (190, 170, 165, 179), (176, 233, 239, 180), (180, 239, 235, 184), (184, 235, 232, 177), (195, 244, 248, 205), (205, 248, 253, 197), (197, 253, 246, 192), (233, 209, 215, 238), (238, 215, 211, 242), (242, 211, 208, 234), (245, 220, 224, 250), (250, 224, 229, 254), (254, 229, 222, 246), (209, 138, 147, 214), (214, 147, 143, 218), (218, 143, 137, 210), (221, 123, 134, 226), (226, 134, 130, 230), (230, 130, 122, 222), (314, 257, 263, 321), (321, 263, 259, 316), (316, 259, 256, 312), (324, 268, 272, 327), (327, 272, 277, 331), (331, 277, 270, 325), (257, 281, 288, 262), (262, 288, 284, 266), (266, 284, 280, 258), (269, 296, 301, 274), (274, 301, 309, 278), (278, 309, 299, 270), (298, 336, 341, 306), (306, 341, 349, 310), (310, 349, 339, 299), (281, 353, 360, 287), (287, 360, 356, 291), (291, 356, 352, 282), (353, 314, 322, 359), (359, 322, 318, 363), (363, 318, 313, 354), (338, 326, 334, 346), (346, 334, 330, 350), (350, 330, 325, 339), (336, 393, 399, 340), (340, 399, 395, 344), (344, 395, 392, 337), (355, 404, 408, 365), (365, 408, 413, 357), (357, 413, 406, 352), (393, 369, 375, 398), (398, 375, 371, 402), (402, 371, 368, 394), (405, 380, 384, 410), (410, 384, 389, 414), (414, 389, 382, 406), (369, 298, 307, 374), (374, 307, 303, 378), (378, 303, 297, 370), (381, 283, 294, 386), (386, 294, 290, 390), (390, 290, 282, 382), (474, 417, 423, 481), (481, 423, 419, 476), (476, 419, 416, 472), (484, 428, 432, 487), (487, 432, 437, 491), (491, 437, 430, 485), (417, 441, 448, 422), (422, 448, 444, 426), (426, 444, 440, 418), (429, 456, 461, 434), (434, 461, 469, 438), (438, 469, 459, 430), (458, 496, 501, 466), (466, 501, 509, 470), (470, 509, 499, 459), (441, 513, 520, 447), (447, 520, 516, 451), (451, 516, 512, 442), (513, 474, 482, 519), (519, 482, 478, 523), (523, 478, 473, 514), (498, 486, 494, 506), (506, 494, 490, 510), (510, 490, 485, 499), (496, 553, 559, 500), (500, 559, 555, 504), (504, 555, 552, 497), (515, 564, 568, 525), (525, 568, 573, 517), (517, 573, 566, 512), (553, 529, 535, 558), (558, 535, 531, 562), (562, 531, 528, 554), (565, 540, 544, 570), (570, 544, 549, 574), (574, 549, 542, 566), (529, 458, 467, 534), (534, 467, 463, 538), (538, 463, 457, 530), (541, 443, 454, 546), (546, 454, 450, 550), (550, 450, 442, 542), (634, 577, 583, 641), (641, 583, 579, 636), (636, 579, 576, 632), (644, 588, 592, 647), (647, 592, 597, 651), (651, 597, 590, 645), (577, 601, 608, 582), (582, 608, 604, 586), (586, 604, 600, 578), (589, 616, 621, 594), (594, 621, 629, 598), (598, 629, 619, 590), (618, 656, 661, 626), (626, 661, 669, 630), (630, 669, 659, 619), (601, 673, 680, 607), (607, 680, 676, 611), (611, 676, 672, 602), (673, 634, 642, 679), (679, 642, 638, 683), (683, 638, 633, 674), (658, 646, 654, 666), (666, 654, 650, 670), (670, 650, 645, 659), (656, 713, 719, 660), (660, 719, 715, 664), (664, 715, 712, 657), (675, 724, 728, 685), (685, 728, 733, 677), (677, 733, 726, 672), (713, 689, 695, 718), (718, 695, 691, 722), (722, 691, 688, 714), (725, 700, 704, 730), (730, 704, 709, 734), (734, 709, 702, 726), (689, 618, 627, 694), (694, 627, 623, 698), (698, 623, 617, 690), (701, 603, 614, 706), (706, 614, 610, 710), (710, 610, 602, 702), (98, 109, 115, 105), (105, 115, 111, 100), (100, 111, 108, 96), (123, 137, 144, 133), (133, 144, 140, 125), (125, 140, 136, 120), (152, 164, 168, 155), (155, 168, 173, 159), (159, 173, 166, 153), (177, 195, 206, 183), (183, 206, 202, 187), (187, 202, 194, 178), (210, 221, 227, 217), (217, 227, 223, 212), (212, 223, 220, 208), (234, 245, 251, 241), (241, 251, 247, 236), (236, 247, 244, 232), (258, 269, 275, 265), (265, 275, 271, 260), (260, 271, 268, 256), (283, 297, 304, 293), (293, 304, 300, 285), (285, 300, 296, 280), (312, 324, 328, 315), (315, 328, 333, 319), (319, 333, 326, 313), (337, 355, 366, 343), (343, 366, 362, 347), (347, 362, 354, 338), (370, 381, 387, 377), (377, 387, 383, 372), (372, 383, 380, 368), (394, 405, 411, 401), (401, 411, 407, 396), (396, 407, 404, 392), (418, 429, 435, 425), (425, 435, 431, 420), (420, 431, 428, 416), (443, 457, 464, 453), (453, 464, 460, 445), (445, 460, 456, 440), (472, 484, 488, 475), (475, 488, 493, 479), (479, 493, 486, 473), (497, 515, 526, 503), (503, 526, 522, 507), (507, 522, 514, 498), (530, 541, 547, 537), (537, 547, 543, 532), (532, 543, 540, 528), (554, 565, 571, 561), (561, 571, 567, 556), (556, 567, 564, 552), (578, 589, 595, 585), (585, 595, 591, 580), (580, 591, 588, 576), (603, 617, 624, 613), (613, 624, 620, 605), (605, 620, 616, 600), (632, 644, 648, 635), (635, 648, 653, 639), (639, 653, 646, 633), (657, 675, 686, 663), (663, 686, 682, 667), (667, 682, 674, 658), (690, 701, 707, 697), (697, 707, 703, 692), (692, 703, 700, 688), (714, 725, 731, 721), (721, 731, 727, 716), (716, 727, 724, 712), (154, 193, 121, 97)])
_uv = me_cube_001.uv_layers.new(name='UVMap')
_uv.uv.foreach_set('vector', [0.3826, 0.5, 0.3826, 0.6761, 0.6174, 0.6761, 0.6174, 0.5, 0.6326, 0.5, 0.6326, 0.6761, 0.8674, 0.6761, 0.8674, 0.5, 0.375, 0.2576, 0.375, 0.4924, 0.3708, 0.4979, 0.3716, 0.4982, 0.3725, 0.4986, 0.3734, 0.499, 0.3757, 0.4993, 0.3781, 0.4995, 0.3792, 0.4997, 0.3803, 0.4999, 0.3814, 0.5, 0.3826, 0.5, 0.6174, 0.5, 0.6186, 0.5, 0.6197, 0.4999, 0.6208, 0.4997, 0.6219, 0.4995, 0.6243, 0.4993, 0.6266, 0.499, 0.6275, 0.4986, 0.6284, 0.4982, 0.6292, 0.4979, 0.625, 0.4924, 0.625, 0.2576, 0.6249, 0.2564, 0.6246, 0.2553, 0.6242, 0.2542, 0.6235, 0.2531, 0.6228, 0.2522, 0.6219, 0.2515, 0.6208, 0.2508, 0.6197, 0.2504, 0.6186, 0.2501, 0.6174, 0.25, 0.3826, 0.25, 0.3814, 0.2501, 0.3803, 0.2504, 0.3792, 0.2508, 0.3781, 0.2515, 0.3772, 0.2522, 0.3765, 0.2531, 0.3758, 0.2542, 0.3754, 0.2553, 0.3751, 0.2564, 0.1326, 0.5, 0.1314, 0.5, 0.1314, 0.6761, 0.1326, 0.6761, 0.1314, 0.5, 0.1303, 0.5, 0.1303, 0.6761, 0.1314, 0.6761, 0.1303, 0.5, 0.1292, 0.5, 0.1292, 0.6761, 0.1303, 0.6761, 0.1292, 0.5, 0.1281, 0.5, 0.1281, 0.6761, 0.1292, 0.6761, 0.1281, 0.5, 0.125, 0.5, 0.125, 0.6761, 0.1281, 0.6761, 0.375, 0.25, 0.3781, 0.25, 0.3781, 0.07393, 0.375, 0.07393, 0.3781, 0.25, 0.3792, 0.25, 0.3792, 0.07393, 0.3781, 0.07393, 0.3792, 0.25, 0.3803, 0.25, 0.3803, 0.07393, 0.3792, 0.07393, 0.3803, 0.25, 0.3814, 0.25, 0.3814, 0.07393, 0.3803, 0.07393, 0.3814, 0.25, 0.3826, 0.25, 0.3826, 0.07393, 0.3814, 0.07393, 0.6326, 0.5, 0.6292, 0.4979, 0.6292, 0.6769, 0.6326, 0.6761, 0.6292, 0.4979, 0.6284, 0.4982, 0.6284, 0.6768, 0.6292, 0.6769, 0.6284, 0.4982, 0.6275, 0.4986, 0.6275, 0.6766, 0.6284, 0.6768, 0.6275, 0.4986, 0.6266, 0.499, 0.6266, 0.6765, 0.6275, 0.6766, 0.6266, 0.499, 0.6243, 0.4993, 0.6243, 0.6764, 0.6266, 0.6765, 0.6243, 0.4993, 0.6219, 0.4995, 0.6219, 0.6763, 0.6243, 0.6764, 0.6219, 0.4995, 0.6208, 0.4997, 0.6208, 0.6762, 0.6219, 0.6763, 0.6208, 0.4997, 0.6197, 0.4999, 0.6197, 0.6761, 0.6208, 0.6762, 0.6197, 0.4999, 0.6186, 0.5, 0.6186, 0.6761, 0.6197, 0.6761, 0.6186, 0.5, 0.6174, 0.5, 0.6174, 0.6761, 0.6186, 0.6761, 0.1326, 0.5, 0.1326, 0.6761, 0.3674, 0.6761, 0.3674, 0.5, 0.375, 0.0, 0.625, 0.0, 0.625, 0.25, 0.375, 0.25, 0.375, 0.25, 0.625, 0.25, 0.625, 0.5, 0.375, 0.5, 0.375, 0.5, 0.625, 0.5, 0.625, 0.75, 0.375, 0.75, 0.375, 0.75, 0.625, 0.75, 0.5978, 0.7742, 0.4022, 0.7742, 0.4012, 0.7743, 0.4002, 0.7745, 0.3993, 0.7749, 0.3984, 0.7754, 0.3977, 0.776, 0.397, 0.7768, 0.3965, 0.7776, 0.3961, 0.7785, 0.3959, 0.7794, 0.3958, 0.7804, 0.3958, 0.9696, 0.3959, 0.9706, 0.3961, 0.9715, 0.3965, 0.9724, 0.397, 0.9732, 0.3977, 0.974, 0.3984, 0.9746, 0.3993, 0.9751, 0.4002, 0.9755, 0.4012, 0.9757, 0.4022, 0.9758, 0.375, 1.0, 0.125, 0.5, 0.375, 0.5, 0.375, 0.75, 0.125, 0.75, 0.625, 0.5, 0.875, 0.5, 0.875, 0.75, 0.625, 0.75, 0.3826, 0.6761, 0.3826, 0.5, 0.3814, 0.5, 0.3814, 0.6761, 0.3814, 0.6761, 0.3814, 0.5, 0.3803, 0.4999, 0.3803, 0.6761, 0.6174, 0.07393, 0.6174, 0.25, 0.6186, 0.25, 0.6186, 0.07393, 0.3803, 0.6761, 0.3803, 0.4999, 0.3792, 0.4997, 0.3792, 0.6762, 0.8697, 0.6761, 0.8697, 0.5, 0.8686, 0.5, 0.8686, 0.6761, 0.3716, 0.6768, 0.3716, 0.4982, 0.3708, 0.4979, 0.3708, 0.6769, 0.8686, 0.6761, 0.8686, 0.5, 0.8674, 0.5, 0.8674, 0.6761, 0.3792, 0.6762, 0.3792, 0.4997, 0.3781, 0.4995, 0.3781, 0.6763, 0.3826, 0.07393, 0.3826, 0.25, 0.6174, 0.25, 0.6174, 0.07393, 0.8719, 0.6761, 0.8719, 0.5, 0.8708, 0.5, 0.8708, 0.6761, 0.3734, 0.6765, 0.3734, 0.499, 0.3725, 0.4986, 0.3725, 0.6766, 0.3708, 0.6769, 0.3708, 0.4979, 0.3674, 0.5, 0.3674, 0.6761, 0.3781, 0.6763, 0.3781, 0.4995, 0.3757, 0.4993, 0.3757, 0.6764, 0.875, 0.6761, 0.875, 0.5, 0.8719, 0.5, 0.8719, 0.6761, 0.375, 1.0, 0.4022, 0.9758, 0.5978, 0.9758, 0.5988, 0.9757, 0.5998, 0.9755, 0.6007, 0.9751, 0.6016, 0.9746, 0.6023, 0.974, 0.603, 0.9732, 0.6035, 0.9724, 0.6039, 0.9715, 0.6041, 0.9706, 0.6042, 0.9696, 0.6042, 0.7804, 0.6041, 0.7794, 0.6039, 0.7785, 0.6035, 0.7776, 0.603, 0.7768, 0.6023, 0.776, 0.6016, 0.7754, 0.6007, 0.7749, 0.5998, 0.7745, 0.5988, 0.7743, 0.5978, 0.7742, 0.625, 0.75, 0.625, 1.0, 0.6208, 0.07393, 0.6208, 0.25, 0.6219, 0.25, 0.6219, 0.07393, 0.6186, 0.07393, 0.6186, 0.25, 0.6197, 0.25, 0.6197, 0.07393, 0.8708, 0.6761, 0.8708, 0.5, 0.8697, 0.5, 0.8697, 0.6761, 0.3757, 0.6764, 0.3757, 0.4993, 0.3734, 0.499, 0.3734, 0.6765, 0.6197, 0.07393, 0.6197, 0.25, 0.6208, 0.25, 0.6208, 0.07393, 0.3725, 0.6766, 0.3725, 0.4986, 0.3716, 0.4982, 0.3716, 0.6768, 0.6219, 0.07393, 0.6219, 0.25, 0.625, 0.25, 0.625, 0.07393, 0.4011, 0.2239, 0.4011, 0.02612, 0.5989, 0.02612, 0.5989, 0.2239, 0.375, 0.2239, 0.375, 0.02612, 0.375, 0.02612, 0.375, 0.2239, 0.8358, 0.5, 0.6545, 0.5, 0.6545, 0.5, 0.8358, 0.5, 0.625, 0.5261, 0.625, 0.7239, 0.625, 0.7239, 0.625, 0.5261, 0.5989, 0.02612, 0.4011, 0.02612, 0.4011, 0.2239, 0.5989, 0.2239, 0.6511, 0.7239, 0.6511, 0.5261, 0.8489, 0.5261, 0.8489, 0.7239, 0.592, 0.02612, 0.592, 0.2239, 0.408, 0.2239, 0.408, 0.02612, 0.375, 0.2239, 0.375, 0.02612, 0.375, 0.02612, 0.375, 0.2239, 0.8358, 0.5, 0.6545, 0.5, 0.6545, 0.5, 0.8358, 0.5, 0.625, 0.5261, 0.625, 0.7239, 0.625, 0.7239, 0.625, 0.5261, 0.5989, 0.02612, 0.4011, 0.02612, 0.4011, 0.2239, 0.5989, 0.2239, 0.842, 0.5261, 0.842, 0.7239, 0.658, 0.7239, 0.658, 0.5261, 0.592, 0.02612, 0.592, 0.2239, 0.408, 0.2239, 0.408, 0.02612, 0.375, 0.2239, 0.375, 0.02612, 0.375, 0.02612, 0.375, 0.2239, 0.8358, 0.5, 0.6545, 0.5, 0.6545, 0.5, 0.8358, 0.5, 0.625, 0.5261, 0.625, 0.7239, 0.625, 0.7239, 0.625, 0.5261, 0.408, 0.2239, 0.592, 0.2239, 0.592, 0.02612, 0.408, 0.02612, 0.842, 0.5261, 0.842, 0.7239, 0.658, 0.7239, 0.658, 0.5261, 0.4011, 0.2239, 0.4011, 0.02612, 0.5989, 0.02612, 0.5989, 0.2239, 0.375, 0.2239, 0.375, 0.02612, 0.375, 0.02612, 0.375, 0.2239, 0.8358, 0.5, 0.6545, 0.5, 0.6545, 0.5, 0.8358, 0.5, 0.625, 0.5261, 0.625, 0.7239, 0.625, 0.7239, 0.625, 0.5261, 0.6511, 0.7239, 0.6511, 0.5261, 0.8489, 0.5261, 0.8489, 0.7239, 0.658, 0.7239, 0.842, 0.7239, 0.842, 0.5261, 0.658, 0.5261, 0.4045, 0.0, 0.5858, 0.0, 0.5858, 0.0, 0.4045, 0.0, 0.5858, 0.25, 0.4045, 0.25, 0.4045, 0.25, 0.5858, 0.25, 0.6545, 0.75, 0.8358, 0.75, 0.8358, 0.75, 0.6545, 0.75, 0.4045, 0.0, 0.5858, 0.0, 0.5858, 0.0, 0.4045, 0.0, 0.8489, 0.5261, 0.6511, 0.5261, 0.6511, 0.7239, 0.8489, 0.7239, 0.6545, 0.75, 0.8358, 0.75, 0.8358, 0.75, 0.6545, 0.75, 0.5858, 0.25, 0.4045, 0.25, 0.4045, 0.25, 0.5858, 0.25, 0.4045, 0.0, 0.5858, 0.0, 0.5858, 0.0, 0.4045, 0.0, 0.8489, 0.5261, 0.6511, 0.5261, 0.6511, 0.7239, 0.8489, 0.7239, 0.6545, 0.75, 0.8358, 0.75, 0.8358, 0.75, 0.6545, 0.75, 0.5858, 0.25, 0.4045, 0.25, 0.4045, 0.25, 0.5858, 0.25, 0.658, 0.7239, 0.842, 0.7239, 0.842, 0.5261, 0.658, 0.5261, 0.4045, 0.0, 0.5858, 0.0, 0.5858, 0.0, 0.4045, 0.0, 0.5858, 0.25, 0.4045, 0.25, 0.4045, 0.25, 0.5858, 0.25, 0.6545, 0.75, 0.8358, 0.75, 0.8358, 0.75, 0.6545, 0.75, 0.375, 0.02612, 0.375, 0.02612, 0.375, 0.01363, 0.375, 0.01307, 0.375, 0.02612, 0.375, 0.02612, 0.375, 0.01363, 0.375, 0.01363, 0.408, 0.02612, 0.408, 0.01307, 0.3922, 0.01363, 0.3915, 0.02612, 0.408, 0.01307, 0.408, 0.0, 0.3922, 0.0, 0.3922, 0.01363, 0.4045, 0.0, 0.3898, 0.0, 0.3909, 0.0, 0.406, 0.0, 0.3898, 0.0, 0.375, 0.0, 0.375, 0.0, 0.3909, 0.0, 0.375, 0.01363, 0.3922, 0.01363, 0.3909, 0.0, 0.375, 0.02612, 0.375, 0.01307, 0.375, 0.01363, 0.375, 0.02612, 0.375, 0.01307, 0.375, 0.0, 0.375, 0.0, 0.375, 0.01363, 0.4045, 0.0, 0.4031, 0.0, 0.3899, 0.0, 0.3898, 0.0, 0.4031, 0.0, 0.4011, 0.0, 0.3886, 0.0, 0.3899, 0.0, 0.4011, 0.02612, 0.3881, 0.02612, 0.3886, 0.01363, 0.4011, 0.01307, 0.3881, 0.02612, 0.375, 0.02612, 0.375, 0.01363, 0.3886, 0.01363, 0.375, 0.01363, 0.3899, 0.0, 0.3886, 0.01363, 0.5858, 0.0, 0.5927, 0.0, 0.6144, 0.0, 0.611, 0.0, 0.5927, 0.0, 0.5982, 0.0, 0.6138, 0.0, 0.6144, 0.0, 0.592, 0.02612, 0.6082, 0.02612, 0.6138, 0.01282, 0.5982, 0.01331, 0.6082, 0.02612, 0.625, 0.02612, 0.625, 0.01282, 0.6138, 0.01282, 0.842, 0.7239, 0.8482, 0.7367, 0.8638, 0.7372, 0.8582, 0.7239, 0.8482, 0.7367, 0.8552, 0.75, 0.8725, 0.75, 0.8638, 0.7372, 0.8358, 0.75, 0.861, 0.75, 0.8644, 0.75, 0.8427, 0.75, 0.6387, 0.0, 0.625, 0.0, 0.625, 0.0, 0.6347, 0.0, 0.6225, 0.004093, 0.625, 0.01282, 0.625, 0.01282, 0.625, 0.004093, 0.5858, 0.0, 0.611, 0.0, 0.6121, 0.0, 0.586, 0.0, 0.611, 0.0, 0.625, 0.0, 0.625, 0.0, 0.6121, 0.0, 0.8358, 0.75, 0.836, 0.75, 0.8621, 0.75, 0.861, 0.75, 0.836, 0.75, 0.8371, 0.75, 0.8548, 0.75, 0.8621, 0.75, 0.8489, 0.7239, 0.8617, 0.7239, 0.8548, 0.7372, 0.8371, 0.7367, 0.6211, 0.02612, 0.625, 0.02612, 0.625, 0.01285, 0.6161, 0.01285, 0.5989, 0.02612, 0.5871, 0.01334, 0.6048, 0.01285, 0.6117, 0.02612, 0.5871, 0.01334, 0.5737, 0.0, 0.5942, 0.0, 0.6048, 0.01285, 0.5942, 0.004077, 0.6067, 0.0, 0.625, 0.01285, 0.6048, 0.0, 0.375, 0.2239, 0.375, 0.2369, 0.375, 0.2364, 0.375, 0.2239, 0.375, 0.2369, 0.375, 0.25, 0.375, 0.25, 0.375, 0.2364, 0.4045, 0.25, 0.406, 0.25, 0.3909, 0.25, 0.3898, 0.25, 0.406, 0.25, 0.408, 0.25, 0.3922, 0.25, 0.3909, 0.25, 0.408, 0.2239, 0.3915, 0.2239, 0.3922, 0.2364, 0.408, 0.2369, 0.3915, 0.2239, 0.375, 0.2239, 0.375, 0.2364, 0.3922, 0.2364, 0.375, 0.2364, 0.3909, 0.25, 0.3922, 0.2364, 0.375, 0.2239, 0.375, 0.2239, 0.375, 0.2364, 0.375, 0.2369, 0.375, 0.2239, 0.375, 0.2239, 0.375, 0.2364, 0.375, 0.2364, 0.4011, 0.2239, 0.4011, 0.2369, 0.3886, 0.2364, 0.3881, 0.2239, 0.4011, 0.2369, 0.4011, 0.25, 0.3886, 0.25, 0.3886, 0.2364, 0.4045, 0.25, 0.3898, 0.25, 0.3899, 0.25, 0.4031, 0.25, 0.3898, 0.25, 0.375, 0.25, 0.375, 0.25, 0.3899, 0.25, 0.375, 0.2364, 0.3886, 0.2364, 0.3899, 0.25, 0.8489, 0.5261, 0.8371, 0.5133, 0.8548, 0.5128, 0.8617, 0.5261, 0.8371, 0.5133, 0.8237, 0.5, 0.8442, 0.5, 0.8548, 0.5128, 0.8358, 0.5, 0.861, 0.5, 0.8621, 0.5, 0.836, 0.5, 0.6387, 0.25, 0.625, 0.25, 0.625, 0.25, 0.638, 0.25, 0.5858, 0.25, 0.586, 0.25, 0.6121, 0.25, 0.611, 0.25, 0.586, 0.25, 0.5871, 0.25, 0.6048, 0.25, 0.6121, 0.25, 0.5989, 0.2239, 0.6117, 0.2239, 0.6048, 0.2372, 0.5871, 0.2367, 0.6117, 0.2239, 0.625, 0.2239, 0.625, 0.2372, 0.6048, 0.2372, 0.6161, 0.2372, 0.6067, 0.25, 0.5942, 0.25, 0.6048, 0.25, 0.842, 0.5261, 0.8582, 0.5261, 0.8638, 0.5128, 0.8482, 0.5133, 0.6201, 0.2239, 0.625, 0.2239, 0.625, 0.2372, 0.6245, 0.2372, 0.592, 0.2239, 0.5982, 0.2367, 0.6138, 0.2372, 0.6082, 0.2239, 0.5982, 0.2367, 0.6052, 0.25, 0.6225, 0.25, 0.6138, 0.2372, 0.5858, 0.25, 0.611, 0.25, 0.6144, 0.25, 0.5927, 0.25, 0.611, 0.25, 0.625, 0.25, 0.625, 0.25, 0.6144, 0.25, 0.8358, 0.5, 0.8427, 0.5, 0.8644, 0.5, 0.861, 0.5, 0.8427, 0.5, 0.8482, 0.5, 0.8638, 0.5, 0.8644, 0.5, 0.6245, 0.2372, 0.625, 0.2372, 0.625, 0.2459, 0.625, 0.2459, 0.625, 0.7239, 0.625, 0.7239, 0.625, 0.7364, 0.625, 0.7369, 0.625, 0.7239, 0.625, 0.7239, 0.625, 0.7364, 0.625, 0.7364, 0.6511, 0.7239, 0.6511, 0.7369, 0.6386, 0.7364, 0.6381, 0.7239, 0.6511, 0.7369, 0.6511, 0.75, 0.6386, 0.75, 0.6386, 0.7364, 0.6545, 0.75, 0.6398, 0.75, 0.6399, 0.75, 0.6531, 0.75, 0.6398, 0.75, 0.625, 0.75, 0.625, 0.75, 0.6399, 0.75, 0.625, 0.7364, 0.6386, 0.7364, 0.6399, 0.75, 0.625, 0.7239, 0.625, 0.7369, 0.625, 0.7364, 0.625, 0.7239, 0.625, 0.7369, 0.625, 0.75, 0.625, 0.75, 0.625, 0.7364, 0.6545, 0.75, 0.656, 0.75, 0.6409, 0.75, 0.6398, 0.75, 0.656, 0.75, 0.658, 0.75, 0.6422, 0.75, 0.6409, 0.75, 0.658, 0.7239, 0.6415, 0.7239, 0.6422, 0.7364, 0.658, 0.7369, 0.6415, 0.7239, 0.625, 0.7239, 0.625, 0.7364, 0.6422, 0.7364, 0.625, 0.7364, 0.6409, 0.75, 0.6422, 0.7364, 0.6545, 0.5, 0.6531, 0.5, 0.6399, 0.5, 0.6398, 0.5, 0.6531, 0.5, 0.6511, 0.5, 0.6386, 0.5, 0.6399, 0.5, 0.6511, 0.5261, 0.6381, 0.5261, 0.6386, 0.5136, 0.6511, 0.5131, 0.6381, 0.5261, 0.625, 0.5261, 0.625, 0.5136, 0.6386, 0.5136, 0.625, 0.5261, 0.625, 0.5131, 0.625, 0.5136, 0.625, 0.5261, 0.625, 0.5131, 0.625, 0.5, 0.625, 0.5, 0.625, 0.5136, 0.6399, 0.5, 0.6386, 0.5136, 0.625, 0.5136, 0.6545, 0.5, 0.6398, 0.5, 0.6409, 0.5, 0.656, 0.5, 0.6398, 0.5, 0.625, 0.5, 0.625, 0.5, 0.6409, 0.5, 0.625, 0.5261, 0.625, 0.5261, 0.625, 0.5136, 0.625, 0.5131, 0.625, 0.5261, 0.625, 0.5261, 0.625, 0.5136, 0.625, 0.5136, 0.658, 0.5261, 0.658, 0.5131, 0.6422, 0.5136, 0.6415, 0.5261, 0.658, 0.5131, 0.658, 0.5, 0.6422, 0.5, 0.6422, 0.5136, 0.6409, 0.5, 0.625, 0.5136, 0.6422, 0.5136, 0.375, 0.02612, 0.375, 0.02612, 0.375, 0.01363, 0.375, 0.01307, 0.375, 0.02612, 0.375, 0.02612, 0.375, 0.01363, 0.375, 0.01363, 0.4011, 0.02612, 0.4011, 0.01307, 0.3886, 0.01363, 0.3881, 0.02612, 0.4011, 0.01307, 0.4011, 0.0, 0.3886, 0.0, 0.3886, 0.01363, 0.4045, 0.0, 0.3898, 0.0, 0.3899, 0.0, 0.4031, 0.0, 0.3898, 0.0, 0.375, 0.0, 0.375, 0.0, 0.3899, 0.0, 0.375, 0.01363, 0.3886, 0.01363, 0.3899, 0.0, 0.375, 0.02612, 0.375, 0.01307, 0.375, 0.01363, 0.375, 0.02612, 0.375, 0.01307, 0.375, 0.0, 0.375, 0.0, 0.375, 0.01363, 0.4045, 0.0, 0.406, 0.0, 0.3909, 0.0, 0.3898, 0.0, 0.406, 0.0, 0.408, 0.0, 0.3922, 0.0, 0.3909, 0.0, 0.408, 0.02612, 0.3915, 0.02612, 0.3922, 0.01363, 0.408, 0.01307, 0.3915, 0.02612, 0.375, 0.02612, 0.375, 0.01363, 0.3922, 0.01363, 0.375, 0.01363, 0.3909, 0.0, 0.3922, 0.01363, 0.5858, 0.0, 0.586, 0.0, 0.6121, 0.0, 0.611, 0.0, 0.586, 0.0, 0.5871, 0.0, 0.6048, 0.0, 0.6121, 0.0, 0.5989, 0.02612, 0.6117, 0.02612, 0.6048, 0.01285, 0.5871, 0.01334, 0.6117, 0.02612, 0.625, 0.02612, 0.625, 0.01285, 0.6048, 0.01285, 0.8489, 0.7239, 0.8371, 0.7367, 0.8548, 0.7372, 0.8617, 0.7239, 0.8371, 0.7367, 0.8237, 0.75, 0.8442, 0.75, 0.8548, 0.7372, 0.8358, 0.75, 0.861, 0.75, 0.8621, 0.75, 0.836, 0.75, 0.6387, 0.0, 0.625, 0.0, 0.625, 0.0, 0.638, 0.0, 0.6121, 0.0, 0.625, 0.0, 0.625, 0.0, 0.625, 0.0, 0.5858, 0.0, 0.611, 0.0, 0.6144, 0.0, 0.5927, 0.0, 0.611, 0.0, 0.625, 0.0, 0.625, 0.0, 0.6144, 0.0, 0.8358, 0.75, 0.8427, 0.75, 0.8644, 0.75, 0.861, 0.75, 0.8427, 0.75, 0.8482, 0.75, 0.8638, 0.75, 0.8644, 0.75, 0.842, 0.7239, 0.8582, 0.7239, 0.8638, 0.7372, 0.8482, 0.7367, 0.6201, 0.02612, 0.625, 0.02612, 0.625, 0.01282, 0.6245, 0.01282, 0.592, 0.02612, 0.5982, 0.01331, 0.6138, 0.01282, 0.6082, 0.02612, 0.5982, 0.01331, 0.6052, 0.0, 0.6225, 0.0, 0.6138, 0.01282, 0.6225, 0.004093, 0.625, 0.004093, 0.625, 0.01282, 0.625, 0.01282, 0.375, 0.2239, 0.375, 0.2369, 0.375, 0.2364, 0.375, 0.2239, 0.375, 0.2369, 0.375, 0.25, 0.375, 0.25, 0.375, 0.2364, 0.4045, 0.25, 0.4031, 0.25, 0.3899, 0.25, 0.3898, 0.25, 0.4031, 0.25, 0.4011, 0.25, 0.3886, 0.25, 0.3899, 0.25, 0.4011, 0.2239, 0.3881, 0.2239, 0.3886, 0.2364, 0.4011, 0.2369, 0.3881, 0.2239, 0.375, 0.2239, 0.375, 0.2364, 0.3886, 0.2364, 0.375, 0.2364, 0.3899, 0.25, 0.3886, 0.2364, 0.375, 0.2239, 0.375, 0.2239, 0.375, 0.2364, 0.375, 0.2369, 0.375, 0.2239, 0.375, 0.2239, 0.375, 0.2364, 0.375, 0.2364, 0.408, 0.2239, 0.408, 0.2369, 0.3922, 0.2364, 0.3915, 0.2239, 0.408, 0.2369, 0.408, 0.25, 0.3922, 0.25, 0.3922, 0.2364, 0.4045, 0.25, 0.3898, 0.25, 0.3909, 0.25, 0.406, 0.25, 0.3898, 0.25, 0.375, 0.25, 0.375, 0.25, 0.3909, 0.25, 0.375, 0.2364, 0.3922, 0.2364, 0.3909, 0.25, 0.842, 0.5261, 0.8482, 0.5133, 0.8638, 0.5128, 0.8582, 0.5261, 0.8482, 0.5133, 0.8552, 0.5, 0.8725, 0.5, 0.8638, 0.5128, 0.8358, 0.5, 0.861, 0.5, 0.8644, 0.5, 0.8427, 0.5, 0.6387, 0.25, 0.625, 0.25, 0.625, 0.25, 0.6347, 0.25, 0.5858, 0.25, 0.5927, 0.25, 0.6144, 0.25, 0.611, 0.25, 0.5927, 0.25, 0.5982, 0.25, 0.6138, 0.25, 0.6144, 0.25, 0.592, 0.2239, 0.6082, 0.2239, 0.6138, 0.2372, 0.5982, 0.2367, 0.6082, 0.2239, 0.625, 0.2239, 0.625, 0.2372, 0.6138, 0.2372, 0.6245, 0.2372, 0.625, 0.2459, 0.625, 0.2459, 0.625, 0.2372, 0.8489, 0.5261, 0.8617, 0.5261, 0.8548, 0.5128, 0.8371, 0.5133, 0.6211, 0.2239, 0.625, 0.2239, 0.625, 0.2372, 0.6161, 0.2372, 0.5989, 0.2239, 0.5871, 0.2367, 0.6048, 0.2372, 0.6117, 0.2239, 0.5871, 0.2367, 0.5737, 0.25, 0.5942, 0.25, 0.6048, 0.2372, 0.5858, 0.25, 0.611, 0.25, 0.6121, 0.25, 0.586, 0.25, 0.611, 0.25, 0.625, 0.25, 0.625, 0.25, 0.6121, 0.25, 0.8358, 0.5, 0.836, 0.5, 0.8621, 0.5, 0.861, 0.5, 0.836, 0.5, 0.8371, 0.5, 0.8548, 0.5, 0.8621, 0.5, 0.6368, 0.25, 0.625, 0.25, 0.625, 0.25, 0.625, 0.25, 0.625, 0.7239, 0.625, 0.7239, 0.625, 0.7364, 0.625, 0.7369, 0.625, 0.7239, 0.625, 0.7239, 0.625, 0.7364, 0.625, 0.7364, 0.658, 0.7239, 0.658, 0.7369, 0.6422, 0.7364, 0.6415, 0.7239, 0.658, 0.7369, 0.658, 0.75, 0.6422, 0.75, 0.6422, 0.7364, 0.6545, 0.75, 0.6398, 0.75, 0.6409, 0.75, 0.656, 0.75, 0.6398, 0.75, 0.625, 0.75, 0.625, 0.75, 0.6409, 0.75, 0.625, 0.7364, 0.6422, 0.7364, 0.6409, 0.75, 0.625, 0.7239, 0.625, 0.7369, 0.625, 0.7364, 0.625, 0.7239, 0.625, 0.7369, 0.625, 0.75, 0.625, 0.75, 0.625, 0.7364, 0.6545, 0.75, 0.6531, 0.75, 0.6399, 0.75, 0.6398, 0.75, 0.6531, 0.75, 0.6511, 0.75, 0.6386, 0.75, 0.6399, 0.75, 0.6511, 0.7239, 0.6381, 0.7239, 0.6386, 0.7364, 0.6511, 0.7369, 0.6381, 0.7239, 0.625, 0.7239, 0.625, 0.7364, 0.6386, 0.7364, 0.625, 0.7364, 0.6399, 0.75, 0.6386, 0.7364, 0.6545, 0.5, 0.656, 0.5, 0.6409, 0.5, 0.6398, 0.5, 0.656, 0.5, 0.658, 0.5, 0.6422, 0.5, 0.6409, 0.5, 0.658, 0.5261, 0.6415, 0.5261, 0.6422, 0.5136, 0.658, 0.5131, 0.6415, 0.5261, 0.625, 0.5261, 0.625, 0.5136, 0.6422, 0.5136, 0.625, 0.5261, 0.625, 0.5131, 0.625, 0.5136, 0.625, 0.5261, 0.625, 0.5131, 0.625, 0.5, 0.625, 0.5, 0.625, 0.5136, 0.6409, 0.5, 0.6422, 0.5136, 0.625, 0.5136, 0.6545, 0.5, 0.6398, 0.5, 0.6399, 0.5, 0.6531, 0.5, 0.6398, 0.5, 0.625, 0.5, 0.625, 0.5, 0.6399, 0.5, 0.625, 0.5261, 0.625, 0.5261, 0.625, 0.5136, 0.625, 0.5131, 0.625, 0.5261, 0.625, 0.5261, 0.625, 0.5136, 0.625, 0.5136, 0.6511, 0.5261, 0.6511, 0.5131, 0.6386, 0.5136, 0.6381, 0.5261, 0.6511, 0.5131, 0.6511, 0.5, 0.6386, 0.5, 0.6386, 0.5136, 0.6399, 0.5, 0.625, 0.5136, 0.6386, 0.5136, 0.375, 0.02612, 0.375, 0.02612, 0.375, 0.01363, 0.375, 0.01307, 0.375, 0.02612, 0.375, 0.02612, 0.375, 0.01363, 0.375, 0.01363, 0.4011, 0.02612, 0.4011, 0.01307, 0.3886, 0.01363, 0.3881, 0.02612, 0.4011, 0.01307, 0.4011, 0.0, 0.3886, 0.0, 0.3886, 0.01363, 0.4045, 0.0, 0.3898, 0.0, 0.3899, 0.0, 0.4031, 0.0, 0.3898, 0.0, 0.375, 0.0, 0.375, 0.0, 0.3899, 0.0, 0.375, 0.01363, 0.3886, 0.01363, 0.3899, 0.0, 0.375, 0.02612, 0.375, 0.01307, 0.375, 0.01363, 0.375, 0.02612, 0.375, 0.01307, 0.375, 0.0, 0.375, 0.0, 0.375, 0.01363, 0.4045, 0.0, 0.406, 0.0, 0.3909, 0.0, 0.3898, 0.0, 0.406, 0.0, 0.408, 0.0, 0.3922, 0.0, 0.3909, 0.0, 0.408, 0.02612, 0.3915, 0.02612, 0.3922, 0.01363, 0.408, 0.01307, 0.3915, 0.02612, 0.375, 0.02612, 0.375, 0.01363, 0.3922, 0.01363, 0.375, 0.01363, 0.3909, 0.0, 0.3922, 0.01363, 0.5858, 0.0, 0.586, 0.0, 0.6121, 0.0, 0.611, 0.0, 0.586, 0.0, 0.5871, 0.0, 0.6048, 0.0, 0.6121, 0.0, 0.5989, 0.02612, 0.6117, 0.02612, 0.6048, 0.01285, 0.5871, 0.01334, 0.6117, 0.02612, 0.625, 0.02612, 0.625, 0.01285, 0.6048, 0.01285, 0.8489, 0.7239, 0.8371, 0.7367, 0.8548, 0.7372, 0.8617, 0.7239, 0.8371, 0.7367, 0.8237, 0.75, 0.8442, 0.75, 0.8548, 0.7372, 0.8358, 0.75, 0.861, 0.75, 0.8621, 0.75, 0.836, 0.75, 0.6387, 0.0, 0.625, 0.0, 0.625, 0.0, 0.638, 0.0, 0.5942, 0.004077, 0.6048, 0.0, 0.625, 0.01285, 0.6067, 0.0, 0.5858, 0.0, 0.611, 0.0, 0.6144, 0.0, 0.5927, 0.0, 0.611, 0.0, 0.625, 0.0, 0.625, 0.0, 0.6144, 0.0, 0.8358, 0.75, 0.8427, 0.75, 0.8644, 0.75, 0.861, 0.75, 0.8427, 0.75, 0.8482, 0.75, 0.8638, 0.75, 0.8644, 0.75, 0.842, 0.7239, 0.8582, 0.7239, 0.8638, 0.7372, 0.8482, 0.7367, 0.6201, 0.02612, 0.625, 0.02612, 0.625, 0.01282, 0.6245, 0.01282, 0.592, 0.02612, 0.5982, 0.01331, 0.6138, 0.01282, 0.6082, 0.02612, 0.5982, 0.01331, 0.6052, 0.0, 0.6225, 0.0, 0.6138, 0.01282, 0.6144, 0.0, 0.625, 0.0, 0.6245, 0.0, 0.6138, 0.0, 0.375, 0.2239, 0.375, 0.2369, 0.375, 0.2364, 0.375, 0.2239, 0.375, 0.2369, 0.375, 0.25, 0.375, 0.25, 0.375, 0.2364, 0.4045, 0.25, 0.4031, 0.25, 0.3899, 0.25, 0.3898, 0.25, 0.4031, 0.25, 0.4011, 0.25, 0.3886, 0.25, 0.3899, 0.25, 0.4011, 0.2239, 0.3881, 0.2239, 0.3886, 0.2364, 0.4011, 0.2369, 0.3881, 0.2239, 0.375, 0.2239, 0.375, 0.2364, 0.3886, 0.2364, 0.375, 0.2364, 0.3899, 0.25, 0.3886, 0.2364, 0.375, 0.2239, 0.375, 0.2239, 0.375, 0.2364, 0.375, 0.2369, 0.375, 0.2239, 0.375, 0.2239, 0.375, 0.2364, 0.375, 0.2364, 0.408, 0.2239, 0.408, 0.2369, 0.3922, 0.2364, 0.3915, 0.2239, 0.408, 0.2369, 0.408, 0.25, 0.3922, 0.25, 0.3922, 0.2364, 0.4045, 0.25, 0.3898, 0.25, 0.3909, 0.25, 0.406, 0.25, 0.3898, 0.25, 0.375, 0.25, 0.375, 0.25, 0.3909, 0.25, 0.375, 0.2364, 0.3922, 0.2364, 0.3909, 0.25, 0.842, 0.5261, 0.8482, 0.5133, 0.8638, 0.5128, 0.8582, 0.5261, 0.8482, 0.5133, 0.8552, 0.5, 0.8725, 0.5, 0.8638, 0.5128, 0.8358, 0.5, 0.861, 0.5, 0.8644, 0.5, 0.8427, 0.5, 0.6387, 0.25, 0.625, 0.25, 0.625, 0.25, 0.6347, 0.25, 0.5858, 0.25, 0.5927, 0.25, 0.6144, 0.25, 0.611, 0.25, 0.5927, 0.25, 0.5982, 0.25, 0.6138, 0.25, 0.6144, 0.25, 0.592, 0.2239, 0.6082, 0.2239, 0.6138, 0.2372, 0.5982, 0.2367, 0.6082, 0.2239, 0.625, 0.2239, 0.625, 0.2372, 0.6138, 0.2372, 0.6318, 0.25, 0.625, 0.25, 0.625, 0.25, 0.6138, 0.25, 0.8489, 0.5261, 0.8617, 0.5261, 0.8548, 0.5128, 0.8371, 0.5133, 0.6211, 0.2239, 0.625, 0.2239, 0.625, 0.2372, 0.6161, 0.2372, 0.5989, 0.2239, 0.5871, 0.2367, 0.6048, 0.2372, 0.6117, 0.2239, 0.5871, 0.2367, 0.5737, 0.25, 0.5942, 0.25, 0.6048, 0.2372, 0.5858, 0.25, 0.611, 0.25, 0.6121, 0.25, 0.586, 0.25, 0.611, 0.25, 0.625, 0.25, 0.625, 0.25, 0.6121, 0.25, 0.8358, 0.5, 0.836, 0.5, 0.8621, 0.5, 0.861, 0.5, 0.836, 0.5, 0.8371, 0.5, 0.8548, 0.5, 0.8621, 0.5, 0.6161, 0.2372, 0.6048, 0.25, 0.5942, 0.25, 0.6067, 0.25, 0.625, 0.7239, 0.625, 0.7239, 0.625, 0.7364, 0.625, 0.7369, 0.625, 0.7239, 0.625, 0.7239, 0.625, 0.7364, 0.625, 0.7364, 0.658, 0.7239, 0.658, 0.7369, 0.6422, 0.7364, 0.6415, 0.7239, 0.658, 0.7369, 0.658, 0.75, 0.6422, 0.75, 0.6422, 0.7364, 0.6545, 0.75, 0.6398, 0.75, 0.6409, 0.75, 0.656, 0.75, 0.6398, 0.75, 0.625, 0.75, 0.625, 0.75, 0.6409, 0.75, 0.625, 0.7364, 0.6422, 0.7364, 0.6409, 0.75, 0.625, 0.7239, 0.625, 0.7369, 0.625, 0.7364, 0.625, 0.7239, 0.625, 0.7369, 0.625, 0.75, 0.625, 0.75, 0.625, 0.7364, 0.6545, 0.75, 0.6531, 0.75, 0.6399, 0.75, 0.6398, 0.75, 0.6531, 0.75, 0.6511, 0.75, 0.6386, 0.75, 0.6399, 0.75, 0.6511, 0.7239, 0.6381, 0.7239, 0.6386, 0.7364, 0.6511, 0.7369, 0.6381, 0.7239, 0.625, 0.7239, 0.625, 0.7364, 0.6386, 0.7364, 0.625, 0.7364, 0.6399, 0.75, 0.6386, 0.7364, 0.6545, 0.5, 0.656, 0.5, 0.6409, 0.5, 0.6398, 0.5, 0.656, 0.5, 0.658, 0.5, 0.6422, 0.5, 0.6409, 0.5, 0.658, 0.5261, 0.6415, 0.5261, 0.6422, 0.5136, 0.658, 0.5131, 0.6415, 0.5261, 0.625, 0.5261, 0.625, 0.5136, 0.6422, 0.5136, 0.625, 0.5261, 0.625, 0.5131, 0.625, 0.5136, 0.625, 0.5261, 0.625, 0.5131, 0.625, 0.5, 0.625, 0.5, 0.625, 0.5136, 0.6409, 0.5, 0.6422, 0.5136, 0.625, 0.5136, 0.6545, 0.5, 0.6398, 0.5, 0.6399, 0.5, 0.6531, 0.5, 0.6398, 0.5, 0.625, 0.5, 0.625, 0.5, 0.6399, 0.5, 0.625, 0.5261, 0.625, 0.5261, 0.625, 0.5136, 0.625, 0.5131, 0.625, 0.5261, 0.625, 0.5261, 0.625, 0.5136, 0.625, 0.5136, 0.6511, 0.5261, 0.6511, 0.5131, 0.6386, 0.5136, 0.6381, 0.5261, 0.6511, 0.5131, 0.6511, 0.5, 0.6386, 0.5, 0.6386, 0.5136, 0.6399, 0.5, 0.625, 0.5136, 0.6386, 0.5136, 0.375, 0.02612, 0.375, 0.02612, 0.375, 0.01363, 0.375, 0.01307, 0.375, 0.02612, 0.375, 0.02612, 0.375, 0.01363, 0.375, 0.01363, 0.408, 0.02612, 0.408, 0.01307, 0.3922, 0.01363, 0.3915, 0.02612, 0.408, 0.01307, 0.408, 0.0, 0.3922, 0.0, 0.3922, 0.01363, 0.4045, 0.0, 0.3898, 0.0, 0.3909, 0.0, 0.406, 0.0, 0.3898, 0.0, 0.375, 0.0, 0.375, 0.0, 0.3909, 0.0, 0.375, 0.01363, 0.3922, 0.01363, 0.3909, 0.0, 0.375, 0.02612, 0.375, 0.01307, 0.375, 0.01363, 0.375, 0.02612, 0.375, 0.01307, 0.375, 0.0, 0.375, 0.0, 0.375, 0.01363, 0.4045, 0.0, 0.4031, 0.0, 0.3899, 0.0, 0.3898, 0.0, 0.4031, 0.0, 0.4011, 0.0, 0.3886, 0.0, 0.3899, 0.0, 0.4011, 0.02612, 0.3881, 0.02612, 0.3886, 0.01363, 0.4011, 0.01307, 0.3881, 0.02612, 0.375, 0.02612, 0.375, 0.01363, 0.3886, 0.01363, 0.375, 0.01363, 0.3899, 0.0, 0.3886, 0.01363, 0.5858, 0.0, 0.5927, 0.0, 0.6144, 0.0, 0.611, 0.0, 0.5927, 0.0, 0.5982, 0.0, 0.6138, 0.0, 0.6144, 0.0, 0.592, 0.02612, 0.6082, 0.02612, 0.6138, 0.01282, 0.5982, 0.01331, 0.6082, 0.02612, 0.625, 0.02612, 0.625, 0.01282, 0.6138, 0.01282, 0.842, 0.7239, 0.8482, 0.7367, 0.8638, 0.7372, 0.8582, 0.7239, 0.8482, 0.7367, 0.8552, 0.75, 0.8725, 0.75, 0.8638, 0.7372, 0.8358, 0.75, 0.861, 0.75, 0.8644, 0.75, 0.8427, 0.75, 0.6387, 0.0, 0.625, 0.0, 0.625, 0.0, 0.6347, 0.0, 0.6144, 0.0, 0.6138, 0.0, 0.6245, 0.0, 0.625, 0.0, 0.5858, 0.0, 0.611, 0.0, 0.6121, 0.0, 0.586, 0.0, 0.611, 0.0, 0.625, 0.0, 0.625, 0.0, 0.6121, 0.0, 0.8358, 0.75, 0.836, 0.75, 0.8621, 0.75, 0.861, 0.75, 0.836, 0.75, 0.8371, 0.75, 0.8548, 0.75, 0.8621, 0.75, 0.8489, 0.7239, 0.8617, 0.7239, 0.8548, 0.7372, 0.8371, 0.7367, 0.6211, 0.02612, 0.625, 0.02612, 0.625, 0.01285, 0.6161, 0.01285, 0.5989, 0.02612, 0.5871, 0.01334, 0.6048, 0.01285, 0.6117, 0.02612, 0.5871, 0.01334, 0.5737, 0.0, 0.5942, 0.0, 0.6048, 0.01285, 0.6121, 0.0, 0.625, 0.0, 0.625, 0.0, 0.625, 0.0, 0.375, 0.2239, 0.375, 0.2369, 0.375, 0.2364, 0.375, 0.2239, 0.375, 0.2369, 0.375, 0.25, 0.375, 0.25, 0.375, 0.2364, 0.4045, 0.25, 0.406, 0.25, 0.3909, 0.25, 0.3898, 0.25, 0.406, 0.25, 0.408, 0.25, 0.3922, 0.25, 0.3909, 0.25, 0.408, 0.2239, 0.3915, 0.2239, 0.3922, 0.2364, 0.408, 0.2369, 0.3915, 0.2239, 0.375, 0.2239, 0.375, 0.2364, 0.3922, 0.2364, 0.375, 0.2364, 0.3909, 0.25, 0.3922, 0.2364, 0.375, 0.2239, 0.375, 0.2239, 0.375, 0.2364, 0.375, 0.2369, 0.375, 0.2239, 0.375, 0.2239, 0.375, 0.2364, 0.375, 0.2364, 0.4011, 0.2239, 0.4011, 0.2369, 0.3886, 0.2364, 0.3881, 0.2239, 0.4011, 0.2369, 0.4011, 0.25, 0.3886, 0.25, 0.3886, 0.2364, 0.4045, 0.25, 0.3898, 0.25, 0.3899, 0.25, 0.4031, 0.25, 0.3898, 0.25, 0.375, 0.25, 0.375, 0.25, 0.3899, 0.25, 0.375, 0.2364, 0.3886, 0.2364, 0.3899, 0.25, 0.8489, 0.5261, 0.8371, 0.5133, 0.8548, 0.5128, 0.8617, 0.5261, 0.8371, 0.5133, 0.8237, 0.5, 0.8442, 0.5, 0.8548, 0.5128, 0.8358, 0.5, 0.861, 0.5, 0.8621, 0.5, 0.836, 0.5, 0.6387, 0.25, 0.625, 0.25, 0.625, 0.25, 0.638, 0.25, 0.5858, 0.25, 0.586, 0.25, 0.6121, 0.25, 0.611, 0.25, 0.586, 0.25, 0.5871, 0.25, 0.6048, 0.25, 0.6121, 0.25, 0.5989, 0.2239, 0.6117, 0.2239, 0.6048, 0.2372, 0.5871, 0.2367, 0.6117, 0.2239, 0.625, 0.2239, 0.625, 0.2372, 0.6048, 0.2372, 0.6368, 0.25, 0.625, 0.25, 0.625, 0.25, 0.625, 0.25, 0.842, 0.5261, 0.8582, 0.5261, 0.8638, 0.5128, 0.8482, 0.5133, 0.6201, 0.2239, 0.625, 0.2239, 0.625, 0.2372, 0.6245, 0.2372, 0.592, 0.2239, 0.5982, 0.2367, 0.6138, 0.2372, 0.6082, 0.2239, 0.5982, 0.2367, 0.6052, 0.25, 0.6225, 0.25, 0.6138, 0.2372, 0.5858, 0.25, 0.611, 0.25, 0.6144, 0.25, 0.5927, 0.25, 0.611, 0.25, 0.625, 0.25, 0.625, 0.25, 0.6144, 0.25, 0.8358, 0.5, 0.8427, 0.5, 0.8644, 0.5, 0.861, 0.5, 0.8427, 0.5, 0.8482, 0.5, 0.8638, 0.5, 0.8644, 0.5, 0.6318, 0.25, 0.6138, 0.25, 0.625, 0.25, 0.625, 0.25, 0.625, 0.7239, 0.625, 0.7239, 0.625, 0.7364, 0.625, 0.7369, 0.625, 0.7239, 0.625, 0.7239, 0.625, 0.7364, 0.625, 0.7364, 0.6511, 0.7239, 0.6511, 0.7369, 0.6386, 0.7364, 0.6381, 0.7239, 0.6511, 0.7369, 0.6511, 0.75, 0.6386, 0.75, 0.6386, 0.7364, 0.6545, 0.75, 0.6398, 0.75, 0.6399, 0.75, 0.6531, 0.75, 0.6398, 0.75, 0.625, 0.75, 0.625, 0.75, 0.6399, 0.75, 0.625, 0.7364, 0.6386, 0.7364, 0.6399, 0.75, 0.625, 0.7239, 0.625, 0.7369, 0.625, 0.7364, 0.625, 0.7239, 0.625, 0.7369, 0.625, 0.75, 0.625, 0.75, 0.625, 0.7364, 0.6545, 0.75, 0.656, 0.75, 0.6409, 0.75, 0.6398, 0.75, 0.656, 0.75, 0.658, 0.75, 0.6422, 0.75, 0.6409, 0.75, 0.658, 0.7239, 0.6415, 0.7239, 0.6422, 0.7364, 0.658, 0.7369, 0.6415, 0.7239, 0.625, 0.7239, 0.625, 0.7364, 0.6422, 0.7364, 0.625, 0.7364, 0.6409, 0.75, 0.6422, 0.7364, 0.6545, 0.5, 0.6531, 0.5, 0.6399, 0.5, 0.6398, 0.5, 0.6531, 0.5, 0.6511, 0.5, 0.6386, 0.5, 0.6399, 0.5, 0.6511, 0.5261, 0.6381, 0.5261, 0.6386, 0.5136, 0.6511, 0.5131, 0.6381, 0.5261, 0.625, 0.5261, 0.625, 0.5136, 0.6386, 0.5136, 0.625, 0.5261, 0.625, 0.5131, 0.625, 0.5136, 0.625, 0.5261, 0.625, 0.5131, 0.625, 0.5, 0.625, 0.5, 0.625, 0.5136, 0.6399, 0.5, 0.6386, 0.5136, 0.625, 0.5136, 0.6545, 0.5, 0.6398, 0.5, 0.6409, 0.5, 0.656, 0.5, 0.6398, 0.5, 0.625, 0.5, 0.625, 0.5, 0.6409, 0.5, 0.625, 0.5261, 0.625, 0.5261, 0.625, 0.5136, 0.625, 0.5131, 0.625, 0.5261, 0.625, 0.5261, 0.625, 0.5136, 0.625, 0.5136, 0.658, 0.5261, 0.658, 0.5131, 0.6422, 0.5136, 0.6415, 0.5261, 0.658, 0.5131, 0.658, 0.5, 0.6422, 0.5, 0.6422, 0.5136, 0.6409, 0.5, 0.625, 0.5136, 0.6422, 0.5136, 0.408, 0.2239, 0.408, 0.02612, 0.3915, 0.02612, 0.3915, 0.2239, 0.3915, 0.2239, 0.3915, 0.02612, 0.375, 0.02612, 0.375, 0.2239, 0.375, 0.2239, 0.375, 0.02612, 0.375, 0.02612, 0.375, 0.2239, 0.375, 0.2239, 0.375, 0.02612, 0.375, 0.02612, 0.375, 0.2239, 0.375, 0.2239, 0.375, 0.02612, 0.3881, 0.02612, 0.3881, 0.2239, 0.3881, 0.2239, 0.3881, 0.02612, 0.4011, 0.02612, 0.4011, 0.2239, 0.408, 0.02612, 0.592, 0.02612, 0.5982, 0.01331, 0.408, 0.01307, 0.408, 0.01307, 0.5982, 0.01331, 0.5927, 0.0, 0.406, 0.0, 0.406, 0.0, 0.5927, 0.0, 0.5858, 0.0, 0.4045, 0.0, 0.4045, 0.0, 0.5858, 0.0, 0.586, 0.0, 0.4031, 0.0, 0.4031, 0.0, 0.586, 0.0, 0.5871, 0.01334, 0.4011, 0.01307, 0.4011, 0.01307, 0.5871, 0.01334, 0.5989, 0.02612, 0.4011, 0.02612, 0.8489, 0.7239, 0.8489, 0.5261, 0.8617, 0.5261, 0.8617, 0.7239, 0.625, 0.02612, 0.625, 0.2239, 0.6117, 0.2239, 0.6117, 0.02612, 0.6117, 0.02612, 0.6117, 0.2239, 0.5989, 0.2239, 0.5989, 0.02612, 0.592, 0.02612, 0.592, 0.2239, 0.6082, 0.2239, 0.6082, 0.02612, 0.6082, 0.02612, 0.6082, 0.2239, 0.625, 0.2239, 0.625, 0.02612, 0.8582, 0.7239, 0.8582, 0.5261, 0.842, 0.5261, 0.842, 0.7239, 0.592, 0.2239, 0.408, 0.2239, 0.408, 0.2369, 0.5982, 0.2367, 0.5982, 0.2367, 0.408, 0.2369, 0.406, 0.25, 0.5927, 0.25, 0.5927, 0.25, 0.406, 0.25, 0.4045, 0.25, 0.5858, 0.25, 0.5858, 0.25, 0.4045, 0.25, 0.4031, 0.25, 0.586, 0.25, 0.586, 0.25, 0.4031, 0.25, 0.4011, 0.2369, 0.5871, 0.2367, 0.5871, 0.2367, 0.4011, 0.2369, 0.4011, 0.2239, 0.5989, 0.2239, 0.8489, 0.5261, 0.6511, 0.5261, 0.6511, 0.5131, 0.8371, 0.5133, 0.8371, 0.5133, 0.6511, 0.5131, 0.6531, 0.5, 0.836, 0.5, 0.836, 0.5, 0.6531, 0.5, 0.6545, 0.5, 0.8358, 0.5, 0.8358, 0.5, 0.6545, 0.5, 0.656, 0.5, 0.8427, 0.5, 0.8427, 0.5, 0.656, 0.5, 0.658, 0.5131, 0.8482, 0.5133, 0.8482, 0.5133, 0.658, 0.5131, 0.658, 0.5261, 0.842, 0.5261, 0.6511, 0.5261, 0.6511, 0.7239, 0.6381, 0.7239, 0.6381, 0.5261, 0.6381, 0.5261, 0.6381, 0.7239, 0.625, 0.7239, 0.625, 0.5261, 0.625, 0.5261, 0.625, 0.7239, 0.625, 0.7239, 0.625, 0.5261, 0.625, 0.5261, 0.625, 0.7239, 0.625, 0.7239, 0.625, 0.5261, 0.625, 0.5261, 0.625, 0.7239, 0.6415, 0.7239, 0.6415, 0.5261, 0.6415, 0.5261, 0.6415, 0.7239, 0.658, 0.7239, 0.658, 0.5261, 0.6511, 0.7239, 0.8489, 0.7239, 0.8371, 0.7367, 0.6511, 0.7369, 0.6511, 0.7369, 0.8371, 0.7367, 0.836, 0.75, 0.6531, 0.75, 0.6531, 0.75, 0.836, 0.75, 0.8358, 0.75, 0.6545, 0.75, 0.6545, 0.75, 0.8358, 0.75, 0.8427, 0.75, 0.656, 0.75, 0.656, 0.75, 0.8427, 0.75, 0.8482, 0.7367, 0.658, 0.7369, 0.658, 0.7369, 0.8482, 0.7367, 0.842, 0.7239, 0.658, 0.7239, 0.4011, 0.2239, 0.4011, 0.02612, 0.3881, 0.02612, 0.3881, 0.2239, 0.3881, 0.2239, 0.3881, 0.02612, 0.375, 0.02612, 0.375, 0.2239, 0.375, 0.2239, 0.375, 0.02612, 0.375, 0.02612, 0.375, 0.2239, 0.375, 0.2239, 0.375, 0.02612, 0.375, 0.02612, 0.375, 0.2239, 0.375, 0.2239, 0.375, 0.02612, 0.3915, 0.02612, 0.3915, 0.2239, 0.3915, 0.2239, 0.3915, 0.02612, 0.408, 0.02612, 0.408, 0.2239, 0.4011, 0.02612, 0.5989, 0.02612, 0.5871, 0.01334, 0.4011, 0.01307, 0.4011, 0.01307, 0.5871, 0.01334, 0.586, 0.0, 0.4031, 0.0, 0.4031, 0.0, 0.586, 0.0, 0.5858, 0.0, 0.4045, 0.0, 0.4045, 0.0, 0.5858, 0.0, 0.5927, 0.0, 0.406, 0.0, 0.406, 0.0, 0.5927, 0.0, 0.5982, 0.01331, 0.408, 0.01307, 0.408, 0.01307, 0.5982, 0.01331, 0.592, 0.02612, 0.408, 0.02612, 0.842, 0.7239, 0.842, 0.5261, 0.8582, 0.5261, 0.8582, 0.7239, 0.625, 0.02612, 0.625, 0.2239, 0.6082, 0.2239, 0.6082, 0.02612, 0.6082, 0.02612, 0.6082, 0.2239, 0.592, 0.2239, 0.592, 0.02612, 0.5989, 0.02612, 0.5989, 0.2239, 0.6117, 0.2239, 0.6117, 0.02612, 0.6117, 0.02612, 0.6117, 0.2239, 0.625, 0.2239, 0.625, 0.02612, 0.8617, 0.7239, 0.8617, 0.5261, 0.8489, 0.5261, 0.8489, 0.7239, 0.5989, 0.2239, 0.4011, 0.2239, 0.4011, 0.2369, 0.5871, 0.2367, 0.5871, 0.2367, 0.4011, 0.2369, 0.4031, 0.25, 0.586, 0.25, 0.586, 0.25, 0.4031, 0.25, 0.4045, 0.25, 0.5858, 0.25, 0.5858, 0.25, 0.4045, 0.25, 0.406, 0.25, 0.5927, 0.25, 0.5927, 0.25, 0.406, 0.25, 0.408, 0.2369, 0.5982, 0.2367, 0.5982, 0.2367, 0.408, 0.2369, 0.408, 0.2239, 0.592, 0.2239, 0.842, 0.5261, 0.658, 0.5261, 0.658, 0.5131, 0.8482, 0.5133, 0.8482, 0.5133, 0.658, 0.5131, 0.656, 0.5, 0.8427, 0.5, 0.8427, 0.5, 0.656, 0.5, 0.6545, 0.5, 0.8358, 0.5, 0.8358, 0.5, 0.6545, 0.5, 0.6531, 0.5, 0.836, 0.5, 0.836, 0.5, 0.6531, 0.5, 0.6511, 0.5131, 0.8371, 0.5133, 0.8371, 0.5133, 0.6511, 0.5131, 0.6511, 0.5261, 0.8489, 0.5261, 0.658, 0.5261, 0.658, 0.7239, 0.6415, 0.7239, 0.6415, 0.5261, 0.6415, 0.5261, 0.6415, 0.7239, 0.625, 0.7239, 0.625, 0.5261, 0.625, 0.5261, 0.625, 0.7239, 0.625, 0.7239, 0.625, 0.5261, 0.625, 0.5261, 0.625, 0.7239, 0.625, 0.7239, 0.625, 0.5261, 0.625, 0.5261, 0.625, 0.7239, 0.6381, 0.7239, 0.6381, 0.5261, 0.6381, 0.5261, 0.6381, 0.7239, 0.6511, 0.7239, 0.6511, 0.5261, 0.658, 0.7239, 0.842, 0.7239, 0.8482, 0.7367, 0.658, 0.7369, 0.658, 0.7369, 0.8482, 0.7367, 0.8427, 0.75, 0.656, 0.75, 0.656, 0.75, 0.8427, 0.75, 0.8358, 0.75, 0.6545, 0.75, 0.6545, 0.75, 0.8358, 0.75, 0.836, 0.75, 0.6531, 0.75, 0.6531, 0.75, 0.836, 0.75, 0.8371, 0.7367, 0.6511, 0.7369, 0.6511, 0.7369, 0.8371, 0.7367, 0.8489, 0.7239, 0.6511, 0.7239, 0.4011, 0.2239, 0.4011, 0.02612, 0.3881, 0.02612, 0.3881, 0.2239, 0.3881, 0.2239, 0.3881, 0.02612, 0.375, 0.02612, 0.375, 0.2239, 0.375, 0.2239, 0.375, 0.02612, 0.375, 0.02612, 0.375, 0.2239, 0.375, 0.2239, 0.375, 0.02612, 0.375, 0.02612, 0.375, 0.2239, 0.375, 0.2239, 0.375, 0.02612, 0.3915, 0.02612, 0.3915, 0.2239, 0.3915, 0.2239, 0.3915, 0.02612, 0.408, 0.02612, 0.408, 0.2239, 0.4011, 0.02612, 0.5989, 0.02612, 0.5871, 0.01334, 0.4011, 0.01307, 0.4011, 0.01307, 0.5871, 0.01334, 0.586, 0.0, 0.4031, 0.0, 0.4031, 0.0, 0.586, 0.0, 0.5858, 0.0, 0.4045, 0.0, 0.4045, 0.0, 0.5858, 0.0, 0.5927, 0.0, 0.406, 0.0, 0.406, 0.0, 0.5927, 0.0, 0.5982, 0.01331, 0.408, 0.01307, 0.408, 0.01307, 0.5982, 0.01331, 0.592, 0.02612, 0.408, 0.02612, 0.842, 0.7239, 0.842, 0.5261, 0.8582, 0.5261, 0.8582, 0.7239, 0.625, 0.02612, 0.625, 0.2239, 0.6082, 0.2239, 0.6082, 0.02612, 0.6082, 0.02612, 0.6082, 0.2239, 0.592, 0.2239, 0.592, 0.02612, 0.5989, 0.02612, 0.5989, 0.2239, 0.6117, 0.2239, 0.6117, 0.02612, 0.6117, 0.02612, 0.6117, 0.2239, 0.625, 0.2239, 0.625, 0.02612, 0.8617, 0.7239, 0.8617, 0.5261, 0.8489, 0.5261, 0.8489, 0.7239, 0.5989, 0.2239, 0.4011, 0.2239, 0.4011, 0.2369, 0.5871, 0.2367, 0.5871, 0.2367, 0.4011, 0.2369, 0.4031, 0.25, 0.586, 0.25, 0.586, 0.25, 0.4031, 0.25, 0.4045, 0.25, 0.5858, 0.25, 0.5858, 0.25, 0.4045, 0.25, 0.406, 0.25, 0.5927, 0.25, 0.5927, 0.25, 0.406, 0.25, 0.408, 0.2369, 0.5982, 0.2367, 0.5982, 0.2367, 0.408, 0.2369, 0.408, 0.2239, 0.592, 0.2239, 0.842, 0.5261, 0.658, 0.5261, 0.658, 0.5131, 0.8482, 0.5133, 0.8482, 0.5133, 0.658, 0.5131, 0.656, 0.5, 0.8427, 0.5, 0.8427, 0.5, 0.656, 0.5, 0.6545, 0.5, 0.8358, 0.5, 0.8358, 0.5, 0.6545, 0.5, 0.6531, 0.5, 0.836, 0.5, 0.836, 0.5, 0.6531, 0.5, 0.6511, 0.5131, 0.8371, 0.5133, 0.8371, 0.5133, 0.6511, 0.5131, 0.6511, 0.5261, 0.8489, 0.5261, 0.658, 0.5261, 0.658, 0.7239, 0.6415, 0.7239, 0.6415, 0.5261, 0.6415, 0.5261, 0.6415, 0.7239, 0.625, 0.7239, 0.625, 0.5261, 0.625, 0.5261, 0.625, 0.7239, 0.625, 0.7239, 0.625, 0.5261, 0.625, 0.5261, 0.625, 0.7239, 0.625, 0.7239, 0.625, 0.5261, 0.625, 0.5261, 0.625, 0.7239, 0.6381, 0.7239, 0.6381, 0.5261, 0.6381, 0.5261, 0.6381, 0.7239, 0.6511, 0.7239, 0.6511, 0.5261, 0.658, 0.7239, 0.842, 0.7239, 0.8482, 0.7367, 0.658, 0.7369, 0.658, 0.7369, 0.8482, 0.7367, 0.8427, 0.75, 0.656, 0.75, 0.656, 0.75, 0.8427, 0.75, 0.8358, 0.75, 0.6545, 0.75, 0.6545, 0.75, 0.8358, 0.75, 0.836, 0.75, 0.6531, 0.75, 0.6531, 0.75, 0.836, 0.75, 0.8371, 0.7367, 0.6511, 0.7369, 0.6511, 0.7369, 0.8371, 0.7367, 0.8489, 0.7239, 0.6511, 0.7239, 0.408, 0.2239, 0.408, 0.02612, 0.3915, 0.02612, 0.3915, 0.2239, 0.3915, 0.2239, 0.3915, 0.02612, 0.375, 0.02612, 0.375, 0.2239, 0.375, 0.2239, 0.375, 0.02612, 0.375, 0.02612, 0.375, 0.2239, 0.375, 0.2239, 0.375, 0.02612, 0.375, 0.02612, 0.375, 0.2239, 0.375, 0.2239, 0.375, 0.02612, 0.3881, 0.02612, 0.3881, 0.2239, 0.3881, 0.2239, 0.3881, 0.02612, 0.4011, 0.02612, 0.4011, 0.2239, 0.408, 0.02612, 0.592, 0.02612, 0.5982, 0.01331, 0.408, 0.01307, 0.408, 0.01307, 0.5982, 0.01331, 0.5927, 0.0, 0.406, 0.0, 0.406, 0.0, 0.5927, 0.0, 0.5858, 0.0, 0.4045, 0.0, 0.4045, 0.0, 0.5858, 0.0, 0.586, 0.0, 0.4031, 0.0, 0.4031, 0.0, 0.586, 0.0, 0.5871, 0.01334, 0.4011, 0.01307, 0.4011, 0.01307, 0.5871, 0.01334, 0.5989, 0.02612, 0.4011, 0.02612, 0.8489, 0.7239, 0.8489, 0.5261, 0.8617, 0.5261, 0.8617, 0.7239, 0.625, 0.02612, 0.625, 0.2239, 0.6117, 0.2239, 0.6117, 0.02612, 0.6117, 0.02612, 0.6117, 0.2239, 0.5989, 0.2239, 0.5989, 0.02612, 0.592, 0.02612, 0.592, 0.2239, 0.6082, 0.2239, 0.6082, 0.02612, 0.6082, 0.02612, 0.6082, 0.2239, 0.625, 0.2239, 0.625, 0.02612, 0.8582, 0.7239, 0.8582, 0.5261, 0.842, 0.5261, 0.842, 0.7239, 0.592, 0.2239, 0.408, 0.2239, 0.408, 0.2369, 0.5982, 0.2367, 0.5982, 0.2367, 0.408, 0.2369, 0.406, 0.25, 0.5927, 0.25, 0.5927, 0.25, 0.406, 0.25, 0.4045, 0.25, 0.5858, 0.25, 0.5858, 0.25, 0.4045, 0.25, 0.4031, 0.25, 0.586, 0.25, 0.586, 0.25, 0.4031, 0.25, 0.4011, 0.2369, 0.5871, 0.2367, 0.5871, 0.2367, 0.4011, 0.2369, 0.4011, 0.2239, 0.5989, 0.2239, 0.8489, 0.5261, 0.6511, 0.5261, 0.6511, 0.5131, 0.8371, 0.5133, 0.8371, 0.5133, 0.6511, 0.5131, 0.6531, 0.5, 0.836, 0.5, 0.836, 0.5, 0.6531, 0.5, 0.6545, 0.5, 0.8358, 0.5, 0.8358, 0.5, 0.6545, 0.5, 0.656, 0.5, 0.8427, 0.5, 0.8427, 0.5, 0.656, 0.5, 0.658, 0.5131, 0.8482, 0.5133, 0.8482, 0.5133, 0.658, 0.5131, 0.658, 0.5261, 0.842, 0.5261, 0.6511, 0.5261, 0.6511, 0.7239, 0.6381, 0.7239, 0.6381, 0.5261, 0.6381, 0.5261, 0.6381, 0.7239, 0.625, 0.7239, 0.625, 0.5261, 0.625, 0.5261, 0.625, 0.7239, 0.625, 0.7239, 0.625, 0.5261, 0.625, 0.5261, 0.625, 0.7239, 0.625, 0.7239, 0.625, 0.5261, 0.625, 0.5261, 0.625, 0.7239, 0.6415, 0.7239, 0.6415, 0.5261, 0.6415, 0.5261, 0.6415, 0.7239, 0.658, 0.7239, 0.658, 0.5261, 0.6511, 0.7239, 0.8489, 0.7239, 0.8371, 0.7367, 0.6511, 0.7369, 0.6511, 0.7369, 0.8371, 0.7367, 0.836, 0.75, 0.6531, 0.75, 0.6531, 0.75, 0.836, 0.75, 0.8358, 0.75, 0.6545, 0.75, 0.6545, 0.75, 0.8358, 0.75, 0.8427, 0.75, 0.656, 0.75, 0.656, 0.75, 0.8427, 0.75, 0.8482, 0.7367, 0.658, 0.7369, 0.658, 0.7369, 0.8482, 0.7367, 0.842, 0.7239, 0.658, 0.7239, 0.4045, 0.0, 0.4045, 0.0, 0.3898, 0.0, 0.3898, 0.0, 0.3898, 0.0, 0.3898, 0.0, 0.375, 0.01307, 0.375, 0.01307, 0.375, 0.01307, 0.375, 0.01307, 0.375, 0.02612, 0.375, 0.02612, 0.8358, 0.75, 0.8358, 0.75, 0.861, 0.75, 0.861, 0.75, 0.625, 0.0, 0.625, 0.0, 0.611, 0.0, 0.611, 0.0, 0.611, 0.0, 0.611, 0.0, 0.5858, 0.0, 0.5858, 0.0, 0.375, 0.2239, 0.375, 0.2239, 0.375, 0.2369, 0.375, 0.2369, 0.375, 0.2369, 0.375, 0.2369, 0.3898, 0.25, 0.3898, 0.25, 0.3898, 0.25, 0.3898, 0.25, 0.4045, 0.25, 0.4045, 0.25, 0.8358, 0.5, 0.8358, 0.5, 0.861, 0.5, 0.861, 0.5, 0.625, 0.25, 0.625, 0.25, 0.611, 0.25, 0.611, 0.25, 0.611, 0.25, 0.611, 0.25, 0.5858, 0.25, 0.5858, 0.25, 0.6545, 0.75, 0.6545, 0.75, 0.6398, 0.75, 0.6398, 0.75, 0.6398, 0.75, 0.6398, 0.75, 0.625, 0.7369, 0.625, 0.7369, 0.625, 0.7369, 0.625, 0.7369, 0.625, 0.7239, 0.625, 0.7239, 0.625, 0.5261, 0.625, 0.5261, 0.625, 0.5131, 0.625, 0.5131, 0.625, 0.5131, 0.625, 0.5131, 0.6398, 0.5, 0.6398, 0.5, 0.6398, 0.5, 0.6398, 0.5, 0.6545, 0.5, 0.6545, 0.5, 0.4045, 0.0, 0.4045, 0.0, 0.3898, 0.0, 0.3898, 0.0, 0.3898, 0.0, 0.3898, 0.0, 0.375, 0.01307, 0.375, 0.01307, 0.375, 0.01307, 0.375, 0.01307, 0.375, 0.02612, 0.375, 0.02612, 0.8358, 0.75, 0.8358, 0.75, 0.861, 0.75, 0.861, 0.75, 0.625, 0.0, 0.625, 0.0, 0.611, 0.0, 0.611, 0.0, 0.611, 0.0, 0.611, 0.0, 0.5858, 0.0, 0.5858, 0.0, 0.375, 0.2239, 0.375, 0.2239, 0.375, 0.2369, 0.375, 0.2369, 0.375, 0.2369, 0.375, 0.2369, 0.3898, 0.25, 0.3898, 0.25, 0.3898, 0.25, 0.3898, 0.25, 0.4045, 0.25, 0.4045, 0.25, 0.8358, 0.5, 0.8358, 0.5, 0.861, 0.5, 0.861, 0.5, 0.625, 0.25, 0.625, 0.25, 0.611, 0.25, 0.611, 0.25, 0.611, 0.25, 0.611, 0.25, 0.5858, 0.25, 0.5858, 0.25, 0.6545, 0.75, 0.6545, 0.75, 0.6398, 0.75, 0.6398, 0.75, 0.6398, 0.75, 0.6398, 0.75, 0.625, 0.7369, 0.625, 0.7369, 0.625, 0.7369, 0.625, 0.7369, 0.625, 0.7239, 0.625, 0.7239, 0.625, 0.5261, 0.625, 0.5261, 0.625, 0.5131, 0.625, 0.5131, 0.625, 0.5131, 0.625, 0.5131, 0.6398, 0.5, 0.6398, 0.5, 0.6398, 0.5, 0.6398, 0.5, 0.6545, 0.5, 0.6545, 0.5, 0.4045, 0.0, 0.4045, 0.0, 0.3898, 0.0, 0.3898, 0.0, 0.3898, 0.0, 0.3898, 0.0, 0.375, 0.01307, 0.375, 0.01307, 0.375, 0.01307, 0.375, 0.01307, 0.375, 0.02612, 0.375, 0.02612, 0.8358, 0.75, 0.8358, 0.75, 0.861, 0.75, 0.861, 0.75, 0.625, 0.0, 0.625, 0.0, 0.611, 0.0, 0.611, 0.0, 0.611, 0.0, 0.611, 0.0, 0.5858, 0.0, 0.5858, 0.0, 0.375, 0.2239, 0.375, 0.2239, 0.375, 0.2369, 0.375, 0.2369, 0.375, 0.2369, 0.375, 0.2369, 0.3898, 0.25, 0.3898, 0.25, 0.3898, 0.25, 0.3898, 0.25, 0.4045, 0.25, 0.4045, 0.25, 0.8358, 0.5, 0.8358, 0.5, 0.861, 0.5, 0.861, 0.5, 0.625, 0.25, 0.625, 0.25, 0.611, 0.25, 0.611, 0.25, 0.611, 0.25, 0.611, 0.25, 0.5858, 0.25, 0.5858, 0.25, 0.6545, 0.75, 0.6545, 0.75, 0.6398, 0.75, 0.6398, 0.75, 0.6398, 0.75, 0.6398, 0.75, 0.625, 0.7369, 0.625, 0.7369, 0.625, 0.7369, 0.625, 0.7369, 0.625, 0.7239, 0.625, 0.7239, 0.625, 0.5261, 0.625, 0.5261, 0.625, 0.5131, 0.625, 0.5131, 0.625, 0.5131, 0.625, 0.5131, 0.6398, 0.5, 0.6398, 0.5, 0.6398, 0.5, 0.6398, 0.5, 0.6545, 0.5, 0.6545, 0.5, 0.4045, 0.0, 0.4045, 0.0, 0.3898, 0.0, 0.3898, 0.0, 0.3898, 0.0, 0.3898, 0.0, 0.375, 0.01307, 0.375, 0.01307, 0.375, 0.01307, 0.375, 0.01307, 0.375, 0.02612, 0.375, 0.02612, 0.8358, 0.75, 0.8358, 0.75, 0.861, 0.75, 0.861, 0.75, 0.625, 0.0, 0.625, 0.0, 0.611, 0.0, 0.611, 0.0, 0.611, 0.0, 0.611, 0.0, 0.5858, 0.0, 0.5858, 0.0, 0.375, 0.2239, 0.375, 0.2239, 0.375, 0.2369, 0.375, 0.2369, 0.375, 0.2369, 0.375, 0.2369, 0.3898, 0.25, 0.3898, 0.25, 0.3898, 0.25, 0.3898, 0.25, 0.4045, 0.25, 0.4045, 0.25, 0.8358, 0.5, 0.8358, 0.5, 0.861, 0.5, 0.861, 0.5, 0.625, 0.25, 0.625, 0.25, 0.611, 0.25, 0.611, 0.25, 0.611, 0.25, 0.611, 0.25, 0.5858, 0.25, 0.5858, 0.25, 0.6545, 0.75, 0.6545, 0.75, 0.6398, 0.75, 0.6398, 0.75, 0.6398, 0.75, 0.6398, 0.75, 0.625, 0.7369, 0.625, 0.7369, 0.625, 0.7369, 0.625, 0.7369, 0.625, 0.7239, 0.625, 0.7239, 0.625, 0.5261, 0.625, 0.5261, 0.625, 0.5131, 0.625, 0.5131, 0.625, 0.5131, 0.625, 0.5131, 0.6398, 0.5, 0.6398, 0.5, 0.6398, 0.5, 0.6398, 0.5, 0.6545, 0.5, 0.6545, 0.5, 0.408, 0.2239, 0.592, 0.2239, 0.592, 0.02612, 0.408, 0.02612])
me_cube_001.materials.append(mat_metal)
me_cube_001.use_remesh_fix_poles = True
me_cube_001.use_remesh_preserve_attributes = False
me_cube_001.use_mirror_vertex_groups = False
me_cube_001.update()
me_cube_002 = bpy.data.meshes.new('Cube.002')
me_cube_002.from_pydata([(-1.0, -0.23, -0.9391), (-0.9391, -0.23, -1.0), (-0.9993, -0.23, -0.9487), (-0.997, -0.23, -0.9579), (-0.9934, -0.23, -0.9668), (-0.9884, -0.23, -0.9749), (-0.9822, -0.23, -0.9822), (-0.9749, -0.23, -0.9884), (-0.9668, -0.23, -0.9934), (-0.9579, -0.23, -0.997), (-0.9487, -0.23, -0.9993), (-0.9391, -0.23, 1.0), (-1.0, -0.23, 0.9391), (-0.9487, -0.23, 0.9993), (-0.9579, -0.23, 0.997), (-0.9668, -0.23, 0.9934), (-0.9749, -0.23, 0.9884), (-0.9822, -0.23, 0.9822), (-0.9884, -0.23, 0.9749), (-0.9934, -0.23, 0.9668), (-0.997, -0.23, 0.9579), (-0.9993, -0.23, 0.9487), (-0.9391, -0.1824, -1.0), (-1.0, -0.1824, -0.9391), (-0.9487, -0.1824, -0.9993), (-0.9579, -0.1824, -0.997), (-0.9668, -0.1824, -0.9934), (-0.9749, -0.1824, -0.9884), (-0.9822, -0.1824, -0.9822), (-0.9884, -0.1824, -0.9749), (-0.9934, -0.1824, -0.9668), (-0.997, -0.1824, -0.9579), (-0.9993, -0.1824, -0.9487), (-1.0, -0.1824, 0.9391), (-0.9391, -0.1824, 1.0), (-0.9993, -0.1824, 0.9487), (-0.997, -0.1824, 0.9579), (-0.9934, -0.1824, 0.9668), (-0.9884, -0.1824, 0.9749), (-0.9822, -0.1824, 0.9822), (-0.9749, -0.1824, 0.9884), (-0.9668, -0.1824, 0.9934), (-0.9579, -0.1824, 0.997), (-0.9487, -0.1824, 0.9993), (0.9391, -0.23, -1.0), (1.0, -0.23, -0.9391), (0.9487, -0.23, -0.9993), (0.9579, -0.23, -0.997), (0.9668, -0.23, -0.9934), (0.9749, -0.23, -0.9884), (0.9822, -0.23, -0.9822), (0.9884, -0.23, -0.9749), (0.9934, -0.23, -0.9668), (0.997, -0.23, -0.9579), (0.9993, -0.23, -0.9487), (1.0, -0.23, 0.9391), (0.9391, -0.23, 1.0), (0.9993, -0.23, 0.9487), (0.997, -0.23, 0.9579), (0.9934, -0.23, 0.9668), (0.9884, -0.23, 0.9749), (0.9822, -0.23, 0.9822), (0.9749, -0.23, 0.9884), (0.9668, -0.23, 0.9934), (0.9579, -0.23, 0.997), (0.9487, -0.23, 0.9993), (1.0, -0.1824, -0.9391), (0.9391, -0.1824, -1.0), (0.9993, -0.1824, -0.9487), (0.997, -0.1824, -0.9579), (0.9934, -0.1824, -0.9668), (0.9884, -0.1824, -0.9749), (0.9822, -0.1824, -0.9822), (0.9749, -0.1824, -0.9884), (0.9668, -0.1824, -0.9934), (0.9579, -0.1824, -0.997), (0.9487, -0.1824, -0.9993), (0.9391, -0.1824, 1.0), (1.0, -0.1824, 0.9391), (0.9487, -0.1824, 0.9993), (0.9579, -0.1824, 0.997), (0.9668, -0.1824, 0.9934), (0.9749, -0.1824, 0.9884), (0.9822, -0.1824, 0.9822), (0.9884, -0.1824, 0.9749), (0.9934, -0.1824, 0.9668), (0.997, -0.1824, 0.9579), (0.9993, -0.1824, 0.9487)], [], [(44, 46, 47, 48, 49, 50, 51, 52, 53, 54, 45, 55, 57, 58, 59, 60, 61, 62, 63, 64, 65, 56, 11, 13, 14, 15, 16, 17, 18, 19, 20, 21, 12, 0, 2, 3, 4, 5, 6, 7, 8, 9, 10, 1), (66, 78, 55, 45), (77, 34, 11, 56), (0, 12, 33, 23), (22, 24, 25, 26, 27, 28, 29, 30, 31, 32, 23, 33, 35, 36, 37, 38, 39, 40, 41, 42, 43, 34, 77, 79, 80, 81, 82, 83, 84, 85, 86, 87, 78, 66, 68, 69, 70, 71, 72, 73, 74, 75, 76, 67), (22, 1, 10, 24), (24, 10, 9, 25), (25, 9, 8, 26), (26, 8, 7, 27), (27, 7, 6, 28), (28, 6, 5, 29), (29, 5, 4, 30), (30, 4, 3, 31), (31, 3, 2, 32), (32, 2, 0, 23), (11, 34, 43, 13), (13, 43, 42, 14), (14, 42, 41, 15), (15, 41, 40, 16), (16, 40, 39, 17), (17, 39, 38, 18), (18, 38, 37, 19), (19, 37, 36, 20), (20, 36, 35, 21), (21, 35, 33, 12), (44, 67, 76, 46), (46, 76, 75, 47), (47, 75, 74, 48), (48, 74, 73, 49), (49, 73, 72, 50), (50, 72, 71, 51), (51, 71, 70, 52), (52, 70, 69, 53), (53, 69, 68, 54), (54, 68, 66, 45), (77, 56, 65, 79), (79, 65, 64, 80), (80, 64, 63, 81), (81, 63, 62, 82), (82, 62, 61, 83), (83, 61, 60, 84), (84, 60, 59, 85), (85, 59, 58, 86), (86, 58, 57, 87), (87, 57, 55, 78), (22, 67, 44, 1)])
_uv = me_cube_002.uv_layers.new(name='UVMap')
_uv.uv.foreach_set('vector', [0.375, 0.7576, 0.3708, 0.7521, 0.3716, 0.7518, 0.3725, 0.7514, 0.3734, 0.751, 0.3757, 0.7507, 0.3781, 0.7505, 0.3792, 0.7503, 0.3803, 0.7501, 0.3814, 0.75, 0.3826, 0.75, 0.6174, 0.75, 0.6186, 0.75, 0.6197, 0.7501, 0.6208, 0.7503, 0.6219, 0.7505, 0.6243, 0.7507, 0.6266, 0.751, 0.6275, 0.7514, 0.6284, 0.7518, 0.6292, 0.7521, 0.625, 0.7576, 0.625, 0.9924, 0.6249, 0.9936, 0.6246, 0.9947, 0.6242, 0.9958, 0.6235, 0.9969, 0.6228, 0.9978, 0.6219, 0.9985, 0.6208, 0.9992, 0.6197, 0.9996, 0.6186, 0.9999, 0.6174, 1.0, 0.3826, 1.0, 0.3814, 0.9999, 0.3803, 0.9996, 0.3792, 0.9992, 0.3781, 0.9985, 0.3772, 0.9978, 0.3765, 0.9969, 0.3758, 0.9958, 0.3754, 0.9947, 0.3751, 0.9936, 0.375, 0.9924, 0.3826, 0.5, 0.6174, 0.5, 0.6174, 0.75, 0.3826, 0.75, 0.6326, 0.5, 0.8674, 0.5, 0.8674, 0.75, 0.6326, 0.75, 0.3826, 0.0, 0.6174, 0.0, 0.6174, 0.25, 0.3826, 0.25, 0.375, 0.2576, 0.3751, 0.2564, 0.3754, 0.2553, 0.3758, 0.2542, 0.3765, 0.2531, 0.3772, 0.2522, 0.3781, 0.2515, 0.3792, 0.2508, 0.3803, 0.2504, 0.3814, 0.2501, 0.3826, 0.25, 0.6174, 0.25, 0.6186, 0.2501, 0.6197, 0.2504, 0.6208, 0.2508, 0.6219, 0.2515, 0.6228, 0.2522, 0.6235, 0.2531, 0.6242, 0.2542, 0.6246, 0.2553, 0.6249, 0.2564, 0.625, 0.2576, 0.625, 0.4924, 0.6292, 0.4979, 0.6284, 0.4982, 0.6275, 0.4986, 0.6266, 0.499, 0.6243, 0.4993, 0.6219, 0.4995, 0.6208, 0.4997, 0.6197, 0.4999, 0.6186, 0.5, 0.6174, 0.5, 0.3826, 0.5, 0.3814, 0.5, 0.3803, 0.4999, 0.3792, 0.4997, 0.3781, 0.4995, 0.3757, 0.4993, 0.3734, 0.499, 0.3725, 0.4986, 0.3716, 0.4982, 0.3708, 0.4979, 0.375, 0.4924, 0.1326, 0.5, 0.1326, 0.75, 0.1314, 0.75, 0.1314, 0.5, 0.1314, 0.5, 0.1314, 0.75, 0.1303, 0.75, 0.1303, 0.5, 0.1303, 0.5, 0.1303, 0.75, 0.1292, 0.75, 0.1292, 0.5, 0.1292, 0.5, 0.1292, 0.75, 0.1281, 0.75, 0.1281, 0.5, 0.1281, 0.5, 0.1281, 0.75, 0.125, 0.75, 0.125, 0.5, 0.375, 0.25, 0.375, 0.0, 0.3781, 0.0, 0.3781, 0.25, 0.3781, 0.25, 0.3781, 0.0, 0.3792, 0.0, 0.3792, 0.25, 0.3792, 0.25, 0.3792, 0.0, 0.3803, 0.0, 0.3803, 0.25, 0.3803, 0.25, 0.3803, 0.0, 0.3814, 0.0, 0.3814, 0.25, 0.3814, 0.25, 0.3814, 0.0, 0.3826, 0.0, 0.3826, 0.25, 0.8674, 0.75, 0.8674, 0.5, 0.8686, 0.5, 0.8686, 0.75, 0.8686, 0.75, 0.8686, 0.5, 0.8697, 0.5, 0.8697, 0.75, 0.8697, 0.75, 0.8697, 0.5, 0.8708, 0.5, 0.8708, 0.75, 0.8708, 0.75, 0.8708, 0.5, 0.8719, 0.5, 0.8719, 0.75, 0.8719, 0.75, 0.8719, 0.5, 0.875, 0.5, 0.875, 0.75, 0.625, 0.0, 0.625, 0.25, 0.6219, 0.25, 0.6219, 0.0, 0.6219, 0.0, 0.6219, 0.25, 0.6208, 0.25, 0.6208, 0.0, 0.6208, 0.0, 0.6208, 0.25, 0.6197, 0.25, 0.6197, 0.0, 0.6197, 0.0, 0.6197, 0.25, 0.6186, 0.25, 0.6186, 0.0, 0.6186, 0.0, 0.6186, 0.25, 0.6174, 0.25, 0.6174, 0.0, 0.3674, 0.75, 0.3674, 0.5, 0.3708, 0.4979, 0.3708, 0.7521, 0.3708, 0.7521, 0.3708, 0.4979, 0.3716, 0.4982, 0.3716, 0.7518, 0.3716, 0.7518, 0.3716, 0.4982, 0.3725, 0.4986, 0.3725, 0.7514, 0.3725, 0.7514, 0.3725, 0.4986, 0.3734, 0.499, 0.3734, 0.751, 0.3734, 0.751, 0.3734, 0.499, 0.3757, 0.4993, 0.3757, 0.7507, 0.3757, 0.7507, 0.3757, 0.4993, 0.3781, 0.4995, 0.3781, 0.7505, 0.3781, 0.7505, 0.3781, 0.4995, 0.3792, 0.4997, 0.3792, 0.7503, 0.3792, 0.7503, 0.3792, 0.4997, 0.3803, 0.4999, 0.3803, 0.7501, 0.3803, 0.7501, 0.3803, 0.4999, 0.3814, 0.5, 0.3814, 0.75, 0.3814, 0.75, 0.3814, 0.5, 0.3826, 0.5, 0.3826, 0.75, 0.6326, 0.5, 0.6326, 0.75, 0.6292, 0.7521, 0.6292, 0.4979, 0.6292, 0.4979, 0.6292, 0.7521, 0.6284, 0.7518, 0.6284, 0.4982, 0.6284, 0.4982, 0.6284, 0.7518, 0.6275, 0.7514, 0.6275, 0.4986, 0.6275, 0.4986, 0.6275, 0.7514, 0.6266, 0.751, 0.6266, 0.499, 0.6266, 0.499, 0.6266, 0.751, 0.6243, 0.7507, 0.6243, 0.4993, 0.6243, 0.4993, 0.6243, 0.7507, 0.6219, 0.7505, 0.6219, 0.4995, 0.6219, 0.4995, 0.6219, 0.7505, 0.6208, 0.7503, 0.6208, 0.4997, 0.6208, 0.4997, 0.6208, 0.7503, 0.6197, 0.7501, 0.6197, 0.4999, 0.6197, 0.4999, 0.6197, 0.7501, 0.6186, 0.75, 0.6186, 0.5, 0.6186, 0.5, 0.6186, 0.75, 0.6174, 0.75, 0.6174, 0.5, 0.1326, 0.5, 0.3674, 0.5, 0.3674, 0.75, 0.1326, 0.75])
me_cube_002.materials.append(mat_screen)
me_cube_002.use_remesh_fix_poles = True
me_cube_002.use_remesh_preserve_attributes = False
me_cube_002.use_mirror_vertex_groups = False
me_cube_002.update()

# ---- objects
ob_scannerbody = bpy.data.objects.new('ScannerBody', me_cube_001)
ob_scannerscreen = bpy.data.objects.new('ScannerScreen', me_cube_002)

# ---- transforms, parenting, visibility, modifiers, constraints
ob_scannerbody.location = (0.0, 0.1433, 0.0)
ob_scannerbody.scale = (1.85, 0.2292, 1.2)
ob_scannerbody.lineart.crease_threshold = 0.0
ob_scannerscreen.location = (0.0, 0.1411, 0.0)
ob_scannerscreen.scale = (1.483, 0.9942, 0.9942)
ob_scannerscreen.lineart.crease_threshold = 0.0

# ---- collection membership
col_collection.objects.link(ob_scannerbody)
col_collection.objects.link(ob_scannerscreen)

# ---- scene / render settings (as saved in the file)
scene.frame_start = 1; scene.frame_end = 250; scene.frame_set(1)
scene.render.engine = 'BLENDER_EEVEE_NEXT'
scene.cycles.use_denoising = False
scene.cycles.samples = 128
scene.cycles.sampling_pattern = 'TABULATED_SOBOL'
scene.cycles.use_adaptive_sampling = False
scene.cycles.use_light_tree = False
scene.view_settings.view_transform = 'Filmic'
bpy.context.view_layer.update()

# ---- added for rendering (the .blend has no active camera and no usable light): camera, sun
cam_auto = bpy.data.cameras.new('AutoCamera')
cam_auto.lens = 50.0
cam_auto.sensor_width = 36.0
cam_auto.clip_end = 1000.0
ob_auto_camera = bpy.data.objects.new('AutoCamera', cam_auto)
scene.collection.objects.link(ob_auto_camera)
ob_auto_camera.location = (4.15327, -4.98392, 3.32262)
ob_auto_camera.rotation_euler = (1.09748, -7.21219e-08, 0.694738)
scene.camera = ob_auto_camera
light_auto_sun = bpy.data.lights.new('AutoSun', 'SUN')
light_auto_sun.energy = 3.0
light_auto_sun.angle = 0.0523599
ob_auto_sun = bpy.data.objects.new('AutoSun', light_auto_sun)
scene.collection.objects.link(ob_auto_sun)
ob_auto_sun.rotation_euler = (0.872665, 0.174533, 0.523599)
bpy.context.view_layer.update()
